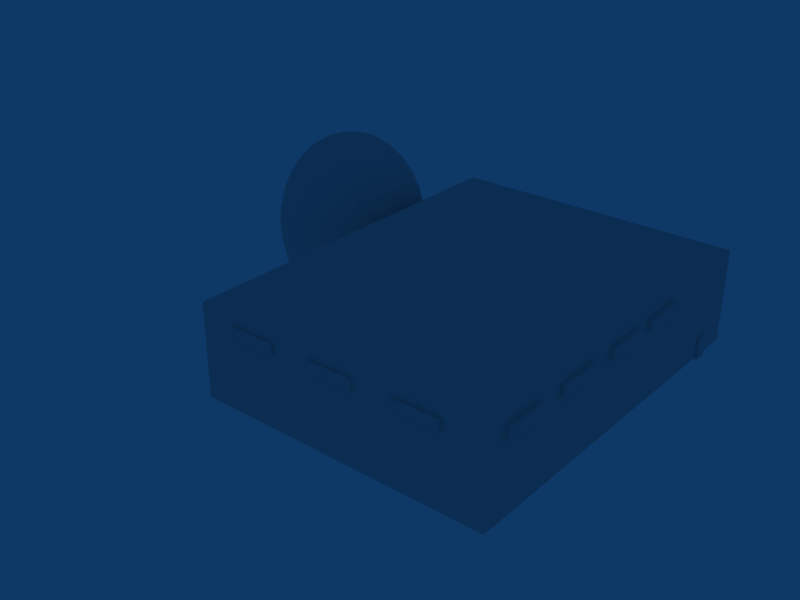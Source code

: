 # Source: cages.blend  (saved by Blender 2.41.0; exported with 4.5.12 LTS)
import bpy
from mathutils import Matrix  # noqa: F401  (used for matrix-valued properties, if any)

bpy.ops.wm.read_factory_settings(use_empty=True)
scene = bpy.context.scene
scene.name = 'Scene'

# ---- collections
col_collection_1 = bpy.data.collections.new('Collection 1'); scene.collection.children.link(col_collection_1)
col_collection_2 = bpy.data.collections.new('Collection 2'); scene.collection.children.link(col_collection_2)
col_collection_3 = bpy.data.collections.new('Collection 3'); scene.collection.children.link(col_collection_3)
col_collection_4 = bpy.data.collections.new('Collection 4'); scene.collection.children.link(col_collection_4)

# ---- world
world_world = bpy.data.worlds.new('World'); scene.world = world_world
world_world.color = (0.05656, 0.2208, 0.4)
world_world.use_sun_shadow = False
world_world.sun_shadow_jitter_overblur = 0.0
world_world.cycles.sampling_method = 'MANUAL'
world_world.cycles.sample_map_resolution = 256

# ---- meshes
me_cube_003 = bpy.data.meshes.new('Cube.003')
me_cube_003.from_pydata([(21.28, 3.8, 46.2), (21.28, -3.8, 46.2), (-21.28, -3.8, 46.2), (-21.28, 3.8, 46.2), (21.28, 3.8, 53.8), (21.28, -3.8, 53.8), (-21.28, -3.8, 53.8), (-21.28, 3.8, 53.8)], [], [(0, 1, 2, 3), (4, 7, 6, 5), (0, 4, 5, 1), (1, 5, 6, 2), (2, 6, 7, 3), (4, 0, 3, 7)])
me_cube_003.use_remesh_preserve_volume = False
me_cube_003.use_remesh_preserve_attributes = False
me_cube_003.use_mirror_vertex_groups = False
me_cube_003.update()
me_cylinder = bpy.data.meshes.new('Cylinder')
me_cylinder.from_pydata([(-1.792, 8.208, 62.68), (0.7243, 4.442, 62.68), (1.608, 7.485e-07, 62.68), (0.7243, -4.442, 62.68), (-1.792, -8.208, 62.68), (-5.558, -10.72, 62.68), (-10.0, -11.61, 62.68), (-14.44, -10.72, 62.68), (-18.21, -8.208, 62.68), (-20.72, -4.442, 62.68), (-21.61, 1.394e-06, 62.68), (-20.72, 4.442, 62.68), (-18.21, 8.208, 62.68), (-14.44, 10.72, 62.68), (-10.0, 11.61, 62.68), (-5.558, 10.72, 62.68), (-1.792, 8.208, -22.68), (0.7243, 4.442, -22.68), (1.608, -1.747e-05, -22.68), (0.7243, -4.442, -22.68), (-1.792, -8.208, -22.68), (-5.558, -10.72, -22.68), (-10.0, -11.61, -22.68), (-14.44, -10.72, -22.68), (-18.21, -8.208, -22.68), (-20.72, -4.442, -22.68), (-21.61, 2.737e-05, -22.68), (-20.72, 4.442, -22.68), (-18.21, 8.208, -22.68), (-14.44, 10.72, -22.68), (-10.0, 11.61, -22.68), (-5.558, 10.72, -22.68), (-10.0, 1.256e-06, 62.68), (-10.0, -2.475e-06, -22.68)], [], [(32, 0, 1), (33, 17, 16), (32, 1, 2), (33, 18, 17), (32, 2, 3), (33, 19, 18), (32, 3, 4), (33, 20, 19), (32, 4, 5), (33, 21, 20), (32, 5, 6), (33, 22, 21), (32, 6, 7), (33, 23, 22), (32, 7, 8), (33, 24, 23), (32, 8, 9), (33, 25, 24), (32, 9, 10), (33, 26, 25), (32, 10, 11), (33, 27, 26), (32, 11, 12), (33, 28, 27), (32, 12, 13), (33, 29, 28), (32, 13, 14), (33, 30, 29), (32, 14, 15), (33, 31, 30), (15, 0, 32), (33, 16, 31), (0, 16, 17, 1), (1, 17, 18, 2), (2, 18, 19, 3), (3, 19, 20, 4), (4, 20, 21, 5), (5, 21, 22, 6), (6, 22, 23, 7), (7, 23, 24, 8), (8, 24, 25, 9), (9, 25, 26, 10), (10, 26, 27, 11), (11, 27, 28, 12), (12, 28, 29, 13), (13, 29, 30, 14), (14, 30, 31, 15), (16, 0, 15, 31)])
me_cylinder.use_remesh_preserve_volume = False
me_cylinder.use_remesh_preserve_attributes = False
me_cylinder.use_mirror_vertex_groups = False
me_cylinder.update()
me_sphere_001 = bpy.data.meshes.new('Sphere.001')
me_sphere_001.from_pydata([(-50.0, -10.0, 75.11), (-50.0, -10.0, -75.11), (-35.63, -7.141, -73.67), (-21.81, -4.393, -69.39), (-9.074, -1.859, -62.45), (2.09, 0.3612, -53.11), (11.25, 2.184, -41.73), (18.06, 3.538, -28.74), (22.25, 4.371, -14.65), (23.67, 4.653, 5.726e-06), (22.25, 4.371, 14.65), (18.06, 3.538, 28.74), (11.25, 2.184, 41.73), (2.09, 0.3612, 53.11), (-9.074, -1.859, 62.45), (-21.81, -4.393, 69.39), (-35.63, -7.141, 73.67), (-36.46, -4.393, 73.67), (-23.44, 0.9994, 69.39), (-11.45, 5.969, 62.45), (-0.9328, 10.32, 53.11), (7.697, 13.9, 41.73), (14.11, 16.55, 28.74), (18.06, 18.19, 14.65), (19.39, 18.74, 5.726e-06), (18.06, 18.19, -14.65), (14.11, 16.55, -28.74), (7.697, 13.9, -41.73), (-0.9328, 10.32, -53.11), (-11.45, 5.969, -62.45), (-23.45, 0.9994, -69.39), (-36.46, -4.393, -73.67), (-37.82, -1.859, -73.67), (-26.1, 5.969, -69.39), (-15.3, 13.18, -62.45), (-5.841, 19.51, -53.11), (1.926, 24.7, -41.73), (7.697, 28.55, -28.74), (11.25, 30.93, -14.65), (12.45, 31.73, 5.726e-06), (11.25, 30.93, 14.65), (7.697, 28.55, 28.74), (1.926, 24.7, 41.73), (-5.841, 19.51, 53.11), (-15.3, 13.18, 62.45), (-26.1, 5.969, 69.39), (-37.82, -1.859, 73.67), (-39.64, 0.3612, 73.67), (-29.68, 10.32, 69.39), (-20.49, 19.51, 62.45), (-12.45, 27.55, 53.11), (-5.841, 34.16, 41.73), (-0.9328, 39.07, 28.74), (2.09, 42.09, 14.65), (3.11, 43.11, 5.726e-06), (2.09, 42.09, -14.65), (-0.9328, 39.07, -28.74), (-5.841, 34.16, -41.73), (-12.45, 27.55, -53.11), (-20.49, 19.51, -62.45), (-29.68, 10.32, -69.39), (-39.64, 0.3612, -73.67), (-41.86, 2.184, -73.67), (-34.03, 13.9, -69.39), (-26.82, 24.7, -62.45), (-20.49, 34.16, -53.11), (-15.3, 41.93, -41.73), (-11.45, 47.7, -28.74), (-9.074, 51.25, -14.65), (-8.272, 52.45, 5.726e-06), (-9.074, 51.25, 14.65), (-11.45, 47.7, 28.74), (-15.3, 41.93, 41.73), (-20.49, 34.16, 53.11), (-26.82, 24.7, 62.45), (-34.03, 13.9, 69.39), (-41.86, 2.184, 73.67), (-44.39, 3.538, 73.67), (-39.0, 16.55, 69.39), (-34.03, 28.55, 62.45), (-29.68, 39.07, 53.11), (-26.1, 47.7, 41.73), (-23.45, 54.11, 28.74), (-21.81, 58.06, 14.65), (-21.26, 59.39, 5.726e-06), (-21.81, 58.06, -14.65), (-23.45, 54.11, -28.74), (-26.1, 47.7, -41.73), (-29.68, 39.07, -53.11), (-34.03, 28.55, -62.45), (-39.0, 16.55, -69.39), (-44.39, 3.538, -73.67), (-47.14, 4.371, -73.67), (-44.39, 18.19, -69.39), (-41.86, 30.93, -62.45), (-39.64, 42.09, -53.11), (-37.82, 51.25, -41.73), (-36.46, 58.06, -28.74), (-35.63, 62.25, -14.65), (-35.35, 63.67, 5.726e-06), (-35.63, 62.25, 14.65), (-36.46, 58.06, 28.74), (-37.82, 51.25, 41.73), (-39.64, 42.09, 53.11), (-41.86, 30.93, 62.45), (-44.39, 18.19, 69.39), (-47.14, 4.371, 73.67), (-50.0, 4.653, 73.67), (-50.0, 18.74, 69.39), (-50.0, 31.73, 62.45), (-50.0, 43.11, 53.11), (-50.0, 52.45, 41.73), (-50.0, 59.39, 28.74), (-50.0, 63.67, 14.65), (-50.0, 65.11, 5.726e-06), (-50.0, 63.67, -14.65), (-50.0, 59.39, -28.74), (-50.0, 52.45, -41.73), (-50.0, 43.11, -53.11), (-50.0, 31.73, -62.45), (-50.0, 18.74, -69.39), (-50.0, 4.653, -73.67), (-52.86, 4.371, -73.67), (-55.61, 18.19, -69.39), (-58.14, 30.93, -62.45), (-60.36, 42.09, -53.11), (-62.18, 51.25, -41.73), (-63.54, 58.06, -28.74), (-64.37, 62.25, -14.65), (-64.65, 63.67, 5.726e-06), (-64.37, 62.25, 14.65), (-63.54, 58.06, 28.74), (-62.18, 51.25, 41.73), (-60.36, 42.09, 53.11), (-58.14, 30.93, 62.45), (-55.61, 18.19, 69.39), (-52.86, 4.371, 73.67), (-55.61, 3.538, 73.67), (-61.0, 16.55, 69.39), (-65.97, 28.55, 62.45), (-70.32, 39.07, 53.11), (-73.9, 47.7, 41.73), (-76.55, 54.11, 28.74), (-78.19, 58.06, 14.65), (-78.74, 59.39, 5.726e-06), (-78.19, 58.06, -14.65), (-76.56, 54.11, -28.74), (-73.9, 47.7, -41.73), (-70.32, 39.07, -53.11), (-65.97, 28.55, -62.45), (-61.0, 16.55, -69.39), (-55.61, 3.538, -73.67), (-58.14, 2.184, -73.67), (-65.97, 13.9, -69.39), (-73.18, 24.7, -62.45), (-79.51, 34.16, -53.11), (-84.7, 41.93, -41.73), (-88.55, 47.7, -28.74), (-90.93, 51.25, -14.65), (-91.73, 52.45, 5.726e-06), (-90.93, 51.25, 14.65), (-88.55, 47.7, 28.74), (-84.7, 41.93, 41.73), (-79.51, 34.16, 53.11), (-73.18, 24.7, 62.45), (-65.97, 13.9, 69.39), (-58.14, 2.184, 73.67), (-60.36, 0.3612, 73.67), (-70.32, 10.32, 69.39), (-79.51, 19.51, 62.45), (-87.55, 27.55, 53.11), (-94.16, 34.16, 41.73), (-99.07, 39.07, 28.74), (-102.1, 42.09, 14.65), (-103.1, 43.11, 5.726e-06), (-102.1, 42.09, -14.65), (-99.07, 39.07, -28.74), (-94.16, 34.16, -41.73), (-87.55, 27.55, -53.11), (-79.51, 19.51, -62.45), (-70.32, 10.32, -69.39), (-60.36, 0.3612, -73.67), (-62.18, -1.859, -73.67), (-73.9, 5.969, -69.39), (-84.7, 13.18, -62.45), (-94.16, 19.51, -53.11), (-101.9, 24.7, -41.73), (-107.7, 28.55, -28.74), (-111.3, 30.93, -14.65), (-112.5, 31.73, 5.726e-06), (-111.3, 30.93, 14.65), (-107.7, 28.55, 28.74), (-101.9, 24.7, 41.73), (-94.16, 19.51, 53.11), (-84.7, 13.18, 62.45), (-73.9, 5.969, 69.39), (-62.18, -1.859, 73.67), (-63.54, -4.393, 73.67), (-76.55, 0.9994, 69.39), (-88.55, 5.969, 62.45), (-99.07, 10.32, 53.11), (-107.7, 13.9, 41.73), (-114.1, 16.55, 28.74), (-118.1, 18.19, 14.65), (-119.4, 18.74, 5.726e-06), (-118.1, 18.19, -14.65), (-114.1, 16.55, -28.74), (-107.7, 13.9, -41.73), (-99.07, 10.32, -53.11), (-88.55, 5.969, -62.45), (-76.55, 0.9994, -69.39), (-63.54, -4.393, -73.67), (-64.37, -7.141, -73.67), (-78.19, -4.393, -69.39), (-90.93, -1.859, -62.45), (-102.1, 0.3612, -53.11), (-111.3, 2.184, -41.73), (-118.1, 3.538, -28.74), (-122.3, 4.371, -14.65), (-123.7, 4.653, 5.726e-06), (-122.3, 4.371, 14.65), (-118.1, 3.538, 28.74), (-111.3, 2.184, 41.73), (-102.1, 0.3612, 53.11), (-90.93, -1.859, 62.45), (-78.19, -4.393, 69.39), (-64.37, -7.141, 73.67), (-64.65, -10.0, 73.67), (-78.74, -10.0, 69.39), (-91.73, -10.0, 62.45), (-103.1, -10.0, 53.11), (-112.5, -10.0, 41.73), (-119.4, -10.0, 28.74), (-123.7, -10.0, 14.65), (-125.1, -10.0, 5.726e-06), (-123.7, -10.0, -14.65), (-119.4, -10.0, -28.74), (-112.5, -10.0, -41.73), (-103.1, -10.0, -53.11), (-91.73, -10.0, -62.45), (-78.74, -10.0, -69.39), (-64.65, -10.0, -73.67), (-64.37, -12.86, -73.67), (-78.19, -15.61, -69.39), (-90.93, -18.14, -62.45), (-102.1, -20.36, -53.11), (-111.3, -22.18, -41.73), (-118.1, -23.54, -28.74), (-122.3, -24.37, -14.65), (-123.7, -24.65, 5.726e-06), (-122.3, -24.37, 14.65), (-118.1, -23.54, 28.74), (-111.3, -22.18, 41.73), (-102.1, -20.36, 53.11), (-90.93, -18.14, 62.45), (-78.19, -15.61, 69.39), (-64.37, -12.86, 73.67), (-63.54, -15.61, 73.67), (-76.55, -21.0, 69.39), (-88.55, -25.97, 62.45), (-99.07, -30.32, 53.11), (-107.7, -33.9, 41.73), (-114.1, -36.56, 28.74), (-118.1, -38.19, 14.65), (-119.4, -38.74, 5.726e-06), (-118.1, -38.19, -14.65), (-114.1, -36.56, -28.74), (-107.7, -33.9, -41.73), (-99.07, -30.32, -53.11), (-88.55, -25.97, -62.45), (-76.55, -21.0, -69.39), (-63.54, -15.61, -73.67), (-62.18, -18.14, -73.67), (-73.9, -25.97, -69.39), (-84.7, -33.18, -62.45), (-94.16, -39.51, -53.11), (-101.9, -44.7, -41.73), (-107.7, -48.55, -28.74), (-111.3, -50.93, -14.65), (-112.5, -51.73, 5.726e-06), (-111.3, -50.93, 14.65), (-107.7, -48.55, 28.74), (-101.9, -44.7, 41.73), (-94.16, -39.51, 53.11), (-84.7, -33.18, 62.45), (-73.9, -25.97, 69.39), (-62.18, -18.14, 73.67), (-60.36, -20.36, 73.67), (-70.32, -30.32, 69.39), (-79.51, -39.51, 62.45), (-87.55, -47.55, 53.11), (-94.16, -54.16, 41.73), (-99.07, -59.07, 28.74), (-102.1, -62.09, 14.65), (-103.1, -63.11, 5.726e-06), (-102.1, -62.09, -14.65), (-99.07, -59.07, -28.74), (-94.16, -54.16, -41.73), (-87.55, -47.55, -53.11), (-79.51, -39.51, -62.45), (-70.32, -30.32, -69.39), (-60.36, -20.36, -73.67), (-58.14, -22.18, -73.67), (-65.97, -33.9, -69.39), (-73.18, -44.7, -62.45), (-79.51, -54.16, -53.11), (-84.7, -61.93, -41.73), (-88.55, -67.7, -28.74), (-90.93, -71.25, -14.65), (-91.73, -72.45, 5.726e-06), (-90.93, -71.25, 14.65), (-88.55, -67.7, 28.74), (-84.7, -61.93, 41.73), (-79.51, -54.16, 53.11), (-73.18, -44.7, 62.45), (-65.97, -33.9, 69.39), (-58.14, -22.18, 73.67), (-55.61, -23.54, 73.67), (-61.0, -36.56, 69.39), (-65.97, -48.55, 62.45), (-70.32, -59.07, 53.11), (-73.9, -67.7, 41.73), (-76.55, -74.11, 28.74), (-78.19, -78.06, 14.65), (-78.74, -79.39, 5.726e-06), (-78.19, -78.06, -14.65), (-76.55, -74.11, -28.74), (-73.9, -67.7, -41.73), (-70.32, -59.07, -53.11), (-65.97, -48.55, -62.45), (-61.0, -36.55, -69.39), (-55.61, -23.54, -73.67), (-52.86, -24.37, -73.67), (-55.61, -38.19, -69.39), (-58.14, -50.93, -62.45), (-60.36, -62.09, -53.11), (-62.18, -71.25, -41.73), (-63.54, -78.06, -28.74), (-64.37, -82.25, -14.65), (-64.65, -83.67, 5.726e-06), (-64.37, -82.25, 14.65), (-63.54, -78.06, 28.74), (-62.18, -71.25, 41.73), (-60.36, -62.09, 53.11), (-58.14, -50.93, 62.45), (-55.61, -38.19, 69.39), (-52.86, -24.37, 73.67), (-50.0, -24.65, 73.67), (-50.0, -38.74, 69.39), (-50.0, -51.73, 62.45), (-50.0, -63.11, 53.11), (-50.0, -72.45, 41.73), (-50.0, -79.39, 28.74), (-50.0, -83.67, 14.65), (-50.0, -85.11, 5.726e-06), (-50.0, -83.67, -14.65), (-50.0, -79.39, -28.74), (-50.0, -72.45, -41.73), (-50.0, -63.11, -53.11), (-50.0, -51.73, -62.45), (-50.0, -38.74, -69.39), (-50.0, -24.65, -73.67), (-47.14, -24.37, -73.67), (-44.39, -38.19, -69.39), (-41.86, -50.93, -62.45), (-39.64, -62.09, -53.11), (-37.82, -71.25, -41.73), (-36.46, -78.06, -28.74), (-35.63, -82.25, -14.65), (-35.35, -83.67, 5.726e-06), (-35.63, -82.25, 14.65), (-36.46, -78.06, 28.74), (-37.82, -71.25, 41.73), (-39.64, -62.09, 53.11), (-41.86, -50.93, 62.45), (-44.39, -38.19, 69.39), (-47.14, -24.37, 73.67), (-44.39, -23.54, 73.67), (-39.0, -36.55, 69.39), (-34.03, -48.55, 62.45), (-29.68, -59.07, 53.11), (-26.1, -67.7, 41.73), (-23.45, -74.11, 28.74), (-21.81, -78.06, 14.65), (-21.26, -79.39, 5.726e-06), (-21.81, -78.06, -14.65), (-23.44, -74.11, -28.74), (-26.1, -67.7, -41.73), (-29.68, -59.07, -53.11), (-34.03, -48.55, -62.45), (-39.0, -36.55, -69.39), (-44.39, -23.54, -73.67), (-41.86, -22.18, -73.67), (-34.03, -33.9, -69.39), (-26.82, -44.7, -62.45), (-20.49, -54.16, -53.11), (-15.3, -61.93, -41.73), (-11.45, -67.7, -28.74), (-9.074, -71.25, -14.65), (-8.272, -72.45, 5.726e-06), (-9.074, -71.25, 14.65), (-11.45, -67.7, 28.74), (-15.3, -61.93, 41.73), (-20.49, -54.16, 53.11), (-26.82, -44.7, 62.45), (-34.03, -33.9, 69.39), (-41.86, -22.18, 73.67), (-39.64, -20.36, 73.67), (-29.68, -30.32, 69.39), (-20.49, -39.51, 62.45), (-12.45, -47.55, 53.11), (-5.841, -54.16, 41.73), (-0.9328, -59.07, 28.74), (2.089, -62.09, 14.65), (3.11, -63.11, 5.726e-06), (2.089, -62.09, -14.65), (-0.9328, -59.07, -28.74), (-5.841, -54.16, -41.73), (-12.45, -47.55, -53.11), (-20.49, -39.51, -62.45), (-29.68, -30.32, -69.39), (-39.64, -20.36, -73.67), (-37.82, -18.14, -73.67), (-26.1, -25.97, -69.39), (-15.3, -33.18, -62.45), (-5.841, -39.51, -53.11), (1.926, -44.7, -41.73), (7.697, -48.55, -28.74), (11.25, -50.93, -14.65), (12.45, -51.73, 5.726e-06), (11.25, -50.93, 14.65), (7.697, -48.55, 28.74), (1.926, -44.7, 41.73), (-5.841, -39.51, 53.11), (-15.3, -33.18, 62.45), (-26.1, -25.97, 69.39), (-37.82, -18.14, 73.67), (-36.46, -15.61, 73.67), (-23.45, -21.0, 69.39), (-11.45, -25.97, 62.45), (-0.9328, -30.32, 53.11), (7.697, -33.9, 41.73), (14.11, -36.55, 28.74), (18.06, -38.19, 14.65), (19.39, -38.74, 5.726e-06), (18.06, -38.19, -14.65), (14.11, -36.55, -28.74), (7.697, -33.9, -41.73), (-0.9328, -30.32, -53.11), (-11.45, -25.97, -62.45), (-23.45, -21.0, -69.39), (-36.46, -15.61, -73.67), (-35.63, -12.86, -73.67), (-21.81, -15.61, -69.39), (-9.074, -18.14, -62.45), (2.089, -20.36, -53.11), (11.25, -22.18, -41.73), (18.06, -23.54, -28.74), (22.25, -24.37, -14.65), (23.67, -24.65, 5.726e-06), (22.25, -24.37, 14.65), (18.06, -23.54, 28.74), (11.25, -22.18, 41.73), (2.089, -20.36, 53.11), (-9.074, -18.14, 62.45), (-21.81, -15.61, 69.39), (-35.63, -12.86, 73.67), (-35.35, -10.0, 73.67), (-21.26, -10.0, 69.39), (-8.272, -10.0, 62.45), (3.11, -10.0, 53.11), (12.45, -10.0, 41.73), (19.39, -10.0, 28.74), (23.67, -10.0, 14.65), (25.11, -10.0, 5.726e-06), (23.67, -10.0, -14.65), (19.39, -10.0, -28.74), (12.45, -10.0, -41.73), (3.11, -10.0, -53.11), (-8.272, -10.0, -62.45), (-21.26, -10.0, -69.39), (-35.35, -10.0, -73.67)], [], [(1, 2, 481), (481, 2, 3, 480), (480, 3, 4, 479), (479, 4, 5, 478), (478, 5, 6, 477), (477, 6, 7, 476), (476, 7, 8, 475), (475, 8, 9, 474), (474, 9, 10, 473), (473, 10, 11, 472), (472, 11, 12, 471), (471, 12, 13, 470), (470, 13, 14, 469), (469, 14, 15, 468), (468, 15, 16, 467), (16, 0, 467), (17, 0, 16), (15, 18, 17, 16), (14, 19, 18, 15), (13, 20, 19, 14), (12, 21, 20, 13), (11, 22, 21, 12), (10, 23, 22, 11), (9, 24, 23, 10), (8, 25, 24, 9), (7, 26, 25, 8), (6, 27, 26, 7), (5, 28, 27, 6), (4, 29, 28, 5), (3, 30, 29, 4), (2, 31, 30, 3), (1, 31, 2), (1, 32, 31), (31, 32, 33, 30), (30, 33, 34, 29), (29, 34, 35, 28), (28, 35, 36, 27), (27, 36, 37, 26), (26, 37, 38, 25), (25, 38, 39, 24), (24, 39, 40, 23), (23, 40, 41, 22), (22, 41, 42, 21), (21, 42, 43, 20), (20, 43, 44, 19), (19, 44, 45, 18), (18, 45, 46, 17), (46, 0, 17), (47, 0, 46), (45, 48, 47, 46), (44, 49, 48, 45), (43, 50, 49, 44), (42, 51, 50, 43), (41, 52, 51, 42), (40, 53, 52, 41), (39, 54, 53, 40), (38, 55, 54, 39), (37, 56, 55, 38), (36, 57, 56, 37), (35, 58, 57, 36), (34, 59, 58, 35), (33, 60, 59, 34), (32, 61, 60, 33), (1, 61, 32), (1, 62, 61), (61, 62, 63, 60), (60, 63, 64, 59), (59, 64, 65, 58), (58, 65, 66, 57), (57, 66, 67, 56), (56, 67, 68, 55), (55, 68, 69, 54), (54, 69, 70, 53), (53, 70, 71, 52), (52, 71, 72, 51), (51, 72, 73, 50), (50, 73, 74, 49), (49, 74, 75, 48), (48, 75, 76, 47), (76, 0, 47), (77, 0, 76), (75, 78, 77, 76), (74, 79, 78, 75), (73, 80, 79, 74), (72, 81, 80, 73), (71, 82, 81, 72), (70, 83, 82, 71), (69, 84, 83, 70), (68, 85, 84, 69), (67, 86, 85, 68), (66, 87, 86, 67), (65, 88, 87, 66), (64, 89, 88, 65), (63, 90, 89, 64), (62, 91, 90, 63), (1, 91, 62), (1, 92, 91), (91, 92, 93, 90), (90, 93, 94, 89), (89, 94, 95, 88), (88, 95, 96, 87), (87, 96, 97, 86), (86, 97, 98, 85), (85, 98, 99, 84), (84, 99, 100, 83), (83, 100, 101, 82), (82, 101, 102, 81), (81, 102, 103, 80), (80, 103, 104, 79), (79, 104, 105, 78), (78, 105, 106, 77), (106, 0, 77), (107, 0, 106), (105, 108, 107, 106), (104, 109, 108, 105), (103, 110, 109, 104), (102, 111, 110, 103), (101, 112, 111, 102), (100, 113, 112, 101), (99, 114, 113, 100), (98, 115, 114, 99), (97, 116, 115, 98), (96, 117, 116, 97), (95, 118, 117, 96), (94, 119, 118, 95), (93, 120, 119, 94), (92, 121, 120, 93), (1, 121, 92), (1, 122, 121), (121, 122, 123, 120), (120, 123, 124, 119), (119, 124, 125, 118), (118, 125, 126, 117), (117, 126, 127, 116), (116, 127, 128, 115), (115, 128, 129, 114), (114, 129, 130, 113), (113, 130, 131, 112), (112, 131, 132, 111), (111, 132, 133, 110), (110, 133, 134, 109), (109, 134, 135, 108), (108, 135, 136, 107), (136, 0, 107), (137, 0, 136), (135, 138, 137, 136), (134, 139, 138, 135), (133, 140, 139, 134), (132, 141, 140, 133), (131, 142, 141, 132), (130, 143, 142, 131), (129, 144, 143, 130), (128, 145, 144, 129), (127, 146, 145, 128), (126, 147, 146, 127), (125, 148, 147, 126), (124, 149, 148, 125), (123, 150, 149, 124), (122, 151, 150, 123), (1, 151, 122), (1, 152, 151), (151, 152, 153, 150), (150, 153, 154, 149), (149, 154, 155, 148), (148, 155, 156, 147), (147, 156, 157, 146), (146, 157, 158, 145), (145, 158, 159, 144), (144, 159, 160, 143), (143, 160, 161, 142), (142, 161, 162, 141), (141, 162, 163, 140), (140, 163, 164, 139), (139, 164, 165, 138), (138, 165, 166, 137), (166, 0, 137), (167, 0, 166), (165, 168, 167, 166), (164, 169, 168, 165), (163, 170, 169, 164), (162, 171, 170, 163), (161, 172, 171, 162), (160, 173, 172, 161), (159, 174, 173, 160), (158, 175, 174, 159), (157, 176, 175, 158), (156, 177, 176, 157), (155, 178, 177, 156), (154, 179, 178, 155), (153, 180, 179, 154), (152, 181, 180, 153), (1, 181, 152), (1, 182, 181), (181, 182, 183, 180), (180, 183, 184, 179), (179, 184, 185, 178), (178, 185, 186, 177), (177, 186, 187, 176), (176, 187, 188, 175), (175, 188, 189, 174), (174, 189, 190, 173), (173, 190, 191, 172), (172, 191, 192, 171), (171, 192, 193, 170), (170, 193, 194, 169), (169, 194, 195, 168), (168, 195, 196, 167), (196, 0, 167), (197, 0, 196), (195, 198, 197, 196), (194, 199, 198, 195), (193, 200, 199, 194), (192, 201, 200, 193), (191, 202, 201, 192), (190, 203, 202, 191), (189, 204, 203, 190), (188, 205, 204, 189), (187, 206, 205, 188), (186, 207, 206, 187), (185, 208, 207, 186), (184, 209, 208, 185), (183, 210, 209, 184), (182, 211, 210, 183), (1, 211, 182), (1, 212, 211), (211, 212, 213, 210), (210, 213, 214, 209), (209, 214, 215, 208), (208, 215, 216, 207), (207, 216, 217, 206), (206, 217, 218, 205), (205, 218, 219, 204), (204, 219, 220, 203), (203, 220, 221, 202), (202, 221, 222, 201), (201, 222, 223, 200), (200, 223, 224, 199), (199, 224, 225, 198), (198, 225, 226, 197), (226, 0, 197), (227, 0, 226), (225, 228, 227, 226), (224, 229, 228, 225), (223, 230, 229, 224), (222, 231, 230, 223), (221, 232, 231, 222), (220, 233, 232, 221), (219, 234, 233, 220), (218, 235, 234, 219), (217, 236, 235, 218), (216, 237, 236, 217), (215, 238, 237, 216), (214, 239, 238, 215), (213, 240, 239, 214), (212, 241, 240, 213), (1, 241, 212), (1, 242, 241), (241, 242, 243, 240), (240, 243, 244, 239), (239, 244, 245, 238), (238, 245, 246, 237), (237, 246, 247, 236), (236, 247, 248, 235), (235, 248, 249, 234), (234, 249, 250, 233), (233, 250, 251, 232), (232, 251, 252, 231), (231, 252, 253, 230), (230, 253, 254, 229), (229, 254, 255, 228), (228, 255, 256, 227), (256, 0, 227), (257, 0, 256), (255, 258, 257, 256), (254, 259, 258, 255), (253, 260, 259, 254), (252, 261, 260, 253), (251, 262, 261, 252), (250, 263, 262, 251), (249, 264, 263, 250), (248, 265, 264, 249), (247, 266, 265, 248), (246, 267, 266, 247), (245, 268, 267, 246), (244, 269, 268, 245), (243, 270, 269, 244), (242, 271, 270, 243), (1, 271, 242), (1, 272, 271), (271, 272, 273, 270), (270, 273, 274, 269), (269, 274, 275, 268), (268, 275, 276, 267), (267, 276, 277, 266), (266, 277, 278, 265), (265, 278, 279, 264), (264, 279, 280, 263), (263, 280, 281, 262), (262, 281, 282, 261), (261, 282, 283, 260), (260, 283, 284, 259), (259, 284, 285, 258), (258, 285, 286, 257), (286, 0, 257), (287, 0, 286), (285, 288, 287, 286), (284, 289, 288, 285), (283, 290, 289, 284), (282, 291, 290, 283), (281, 292, 291, 282), (280, 293, 292, 281), (279, 294, 293, 280), (278, 295, 294, 279), (277, 296, 295, 278), (276, 297, 296, 277), (275, 298, 297, 276), (274, 299, 298, 275), (273, 300, 299, 274), (272, 301, 300, 273), (1, 301, 272), (1, 302, 301), (301, 302, 303, 300), (300, 303, 304, 299), (299, 304, 305, 298), (298, 305, 306, 297), (297, 306, 307, 296), (296, 307, 308, 295), (295, 308, 309, 294), (294, 309, 310, 293), (293, 310, 311, 292), (292, 311, 312, 291), (291, 312, 313, 290), (290, 313, 314, 289), (289, 314, 315, 288), (288, 315, 316, 287), (316, 0, 287), (317, 0, 316), (315, 318, 317, 316), (314, 319, 318, 315), (313, 320, 319, 314), (312, 321, 320, 313), (311, 322, 321, 312), (310, 323, 322, 311), (309, 324, 323, 310), (308, 325, 324, 309), (307, 326, 325, 308), (306, 327, 326, 307), (305, 328, 327, 306), (304, 329, 328, 305), (303, 330, 329, 304), (302, 331, 330, 303), (1, 331, 302), (1, 332, 331), (331, 332, 333, 330), (330, 333, 334, 329), (329, 334, 335, 328), (328, 335, 336, 327), (327, 336, 337, 326), (326, 337, 338, 325), (325, 338, 339, 324), (324, 339, 340, 323), (323, 340, 341, 322), (322, 341, 342, 321), (321, 342, 343, 320), (320, 343, 344, 319), (319, 344, 345, 318), (318, 345, 346, 317), (346, 0, 317), (347, 0, 346), (345, 348, 347, 346), (344, 349, 348, 345), (343, 350, 349, 344), (342, 351, 350, 343), (341, 352, 351, 342), (340, 353, 352, 341), (339, 354, 353, 340), (338, 355, 354, 339), (337, 356, 355, 338), (336, 357, 356, 337), (335, 358, 357, 336), (334, 359, 358, 335), (333, 360, 359, 334), (332, 361, 360, 333), (1, 361, 332), (1, 362, 361), (361, 362, 363, 360), (360, 363, 364, 359), (359, 364, 365, 358), (358, 365, 366, 357), (357, 366, 367, 356), (356, 367, 368, 355), (355, 368, 369, 354), (354, 369, 370, 353), (353, 370, 371, 352), (352, 371, 372, 351), (351, 372, 373, 350), (350, 373, 374, 349), (349, 374, 375, 348), (348, 375, 376, 347), (376, 0, 347), (377, 0, 376), (375, 378, 377, 376), (374, 379, 378, 375), (373, 380, 379, 374), (372, 381, 380, 373), (371, 382, 381, 372), (370, 383, 382, 371), (369, 384, 383, 370), (368, 385, 384, 369), (367, 386, 385, 368), (366, 387, 386, 367), (365, 388, 387, 366), (364, 389, 388, 365), (363, 390, 389, 364), (362, 391, 390, 363), (1, 391, 362), (1, 392, 391), (391, 392, 393, 390), (390, 393, 394, 389), (389, 394, 395, 388), (388, 395, 396, 387), (387, 396, 397, 386), (386, 397, 398, 385), (385, 398, 399, 384), (384, 399, 400, 383), (383, 400, 401, 382), (382, 401, 402, 381), (381, 402, 403, 380), (380, 403, 404, 379), (379, 404, 405, 378), (378, 405, 406, 377), (406, 0, 377), (407, 0, 406), (405, 408, 407, 406), (404, 409, 408, 405), (403, 410, 409, 404), (402, 411, 410, 403), (401, 412, 411, 402), (400, 413, 412, 401), (399, 414, 413, 400), (398, 415, 414, 399), (397, 416, 415, 398), (396, 417, 416, 397), (395, 418, 417, 396), (394, 419, 418, 395), (393, 420, 419, 394), (392, 421, 420, 393), (1, 421, 392), (1, 422, 421), (421, 422, 423, 420), (420, 423, 424, 419), (419, 424, 425, 418), (418, 425, 426, 417), (417, 426, 427, 416), (416, 427, 428, 415), (415, 428, 429, 414), (414, 429, 430, 413), (413, 430, 431, 412), (412, 431, 432, 411), (411, 432, 433, 410), (410, 433, 434, 409), (409, 434, 435, 408), (408, 435, 436, 407), (436, 0, 407), (437, 0, 436), (435, 438, 437, 436), (434, 439, 438, 435), (433, 440, 439, 434), (432, 441, 440, 433), (431, 442, 441, 432), (430, 443, 442, 431), (429, 444, 443, 430), (428, 445, 444, 429), (427, 446, 445, 428), (426, 447, 446, 427), (425, 448, 447, 426), (424, 449, 448, 425), (423, 450, 449, 424), (422, 451, 450, 423), (1, 451, 422), (1, 452, 451), (451, 452, 453, 450), (450, 453, 454, 449), (449, 454, 455, 448), (448, 455, 456, 447), (447, 456, 457, 446), (446, 457, 458, 445), (445, 458, 459, 444), (444, 459, 460, 443), (443, 460, 461, 442), (442, 461, 462, 441), (441, 462, 463, 440), (440, 463, 464, 439), (439, 464, 465, 438), (438, 465, 466, 437), (466, 0, 437), (467, 0, 466), (465, 468, 467, 466), (464, 469, 468, 465), (463, 470, 469, 464), (462, 471, 470, 463), (461, 472, 471, 462), (460, 473, 472, 461), (459, 474, 473, 460), (458, 475, 474, 459), (457, 476, 475, 458), (456, 477, 476, 457), (455, 478, 477, 456), (454, 479, 478, 455), (453, 480, 479, 454), (452, 481, 480, 453), (1, 481, 452)])
me_sphere_001.use_remesh_preserve_volume = False
me_sphere_001.use_remesh_preserve_attributes = False
me_sphere_001.use_mirror_vertex_groups = False
me_sphere_001.update()
me_cube_002 = bpy.data.meshes.new('Cube.002')
me_cube_002.from_pydata([(4.3, 9.89, -31.15), (4.3, -9.89, -31.15), (-4.3, -9.89, -31.15), (-4.3, 9.89, -31.15), (4.3, 9.89, -3.627), (4.3, -9.89, -3.627), (-4.3, -9.89, -3.627), (-4.3, 9.89, -3.627)], [], [(0, 1, 2, 3), (4, 7, 6, 5), (0, 4, 5, 1), (1, 5, 6, 2), (2, 6, 7, 3), (4, 0, 3, 7)])
me_cube_002.use_remesh_preserve_volume = False
me_cube_002.use_remesh_preserve_attributes = False
me_cube_002.use_mirror_vertex_groups = False
me_cube_002.update()
me_sphere = bpy.data.meshes.new('Sphere')
me_sphere.from_pydata([(5.662e-07, -6.795e-07, 4.101), (-7.444e-07, -9.402e-07, -4.101), (0.7847, 0.1561, -4.022), (1.539, 0.3062, -3.789), (2.235, 0.4445, -3.41), (2.844, 0.5658, -2.9), (3.345, 0.6653, -2.279), (3.716, 0.7392, -1.569), (3.945, 0.7847, -0.8001), (4.022, 0.8001, 3.457e-07), (3.945, 0.7847, 0.8001), (3.716, 0.7392, 1.569), (3.345, 0.6653, 2.279), (2.844, 0.5658, 2.9), (2.235, 0.4445, 3.41), (1.539, 0.3062, 3.789), (0.7847, 0.1561, 4.022), (0.7392, 0.3062, 4.022), (1.45, 0.6006, 3.789), (2.105, 0.8719, 3.41), (2.679, 1.11, 2.9), (3.15, 1.305, 2.279), (3.501, 1.45, 1.569), (3.716, 1.539, 0.8001), (3.789, 1.569, 3.457e-07), (3.716, 1.539, -0.8001), (3.501, 1.45, -1.569), (3.15, 1.305, -2.279), (2.679, 1.11, -2.9), (2.105, 0.8719, -3.41), (1.45, 0.6006, -3.789), (0.7392, 0.3062, -4.022), (0.6653, 0.4445, -4.022), (1.305, 0.8719, -3.789), (1.895, 1.266, -3.41), (2.411, 1.611, -2.9), (2.835, 1.895, -2.279), (3.15, 2.105, -1.569), (3.345, 2.235, -0.8001), (3.41, 2.279, 3.457e-07), (3.345, 2.235, 0.8001), (3.15, 2.105, 1.569), (2.835, 1.895, 2.279), (2.411, 1.611, 2.9), (1.895, 1.266, 3.41), (1.305, 0.8719, 3.789), (0.6653, 0.4445, 4.022), (0.5658, 0.5658, 4.022), (1.11, 1.11, 3.789), (1.611, 1.611, 3.41), (2.051, 2.051, 2.9), (2.411, 2.411, 2.279), (2.679, 2.679, 1.569), (2.844, 2.844, 0.8001), (2.9, 2.9, 3.457e-07), (2.844, 2.844, -0.8001), (2.679, 2.679, -1.569), (2.411, 2.411, -2.279), (2.051, 2.051, -2.9), (1.611, 1.611, -3.41), (1.11, 1.11, -3.789), (0.5658, 0.5658, -4.022), (0.4445, 0.6653, -4.022), (0.872, 1.305, -3.789), (1.266, 1.895, -3.41), (1.611, 2.411, -2.9), (1.895, 2.835, -2.279), (2.105, 3.15, -1.569), (2.235, 3.345, -0.8001), (2.279, 3.41, 3.457e-07), (2.235, 3.345, 0.8001), (2.105, 3.15, 1.569), (1.895, 2.835, 2.279), (1.611, 2.411, 2.9), (1.266, 1.895, 3.41), (0.872, 1.305, 3.789), (0.4445, 0.6653, 4.022), (0.3062, 0.7392, 4.022), (0.6006, 1.45, 3.789), (0.872, 2.105, 3.41), (1.11, 2.679, 2.9), (1.305, 3.15, 2.279), (1.45, 3.501, 1.569), (1.539, 3.716, 0.8001), (1.569, 3.789, 3.457e-07), (1.539, 3.716, -0.8001), (1.45, 3.501, -1.569), (1.305, 3.15, -2.279), (1.11, 2.679, -2.9), (0.872, 2.105, -3.41), (0.6006, 1.45, -3.789), (0.3062, 0.7392, -4.022), (0.1561, 0.7847, -4.022), (0.3062, 1.539, -3.789), (0.4445, 2.235, -3.41), (0.5658, 2.844, -2.9), (0.6653, 3.345, -2.279), (0.7392, 3.716, -1.569), (0.7847, 3.945, -0.8001), (0.8001, 4.022, 3.457e-07), (0.7847, 3.945, 0.8001), (0.7392, 3.716, 1.569), (0.6653, 3.345, 2.279), (0.5658, 2.844, 2.9), (0.4445, 2.235, 3.41), (0.3062, 1.539, 3.789), (0.1561, 0.7847, 4.022), (5.112e-07, 0.8001, 4.022), (4.643e-07, 1.569, 3.789), (5.992e-07, 2.279, 3.41), (4.892e-07, 2.9, 2.9), (4.46e-07, 3.41, 2.279), (4.07e-07, 3.789, 1.569), (2.497e-07, 4.022, 0.8001), (2.366e-07, 4.101, 3.457e-07), (8.014e-08, 4.022, -0.8001), (2.548e-07, 3.789, -1.569), (4.46e-07, 3.41, -2.279), (4.892e-07, 2.9, -2.9), (3.362e-07, 2.279, -3.41), (4.297e-07, 1.569, -3.789), (5.228e-07, 0.8001, -4.022), (-0.1561, 0.7847, -4.022), (-0.3062, 1.539, -3.789), (-0.4445, 2.235, -3.41), (-0.5658, 2.844, -2.9), (-0.6653, 3.345, -2.279), (-0.7392, 3.716, -1.569), (-0.7847, 3.945, -0.8001), (-0.8001, 4.022, 3.457e-07), (-0.7847, 3.945, 0.8001), (-0.7392, 3.716, 1.569), (-0.6653, 3.345, 2.279), (-0.5658, 2.844, 2.9), (-0.4445, 2.235, 3.41), (-0.3062, 1.539, 3.789), (-0.1561, 0.7847, 4.022), (-0.3062, 0.7392, 4.022), (-0.6006, 1.45, 3.789), (-0.8719, 2.105, 3.41), (-1.11, 2.679, 2.9), (-1.305, 3.15, 2.279), (-1.45, 3.501, 1.569), (-1.539, 3.716, 0.8001), (-1.569, 3.789, 3.457e-07), (-1.539, 3.716, -0.8001), (-1.45, 3.501, -1.569), (-1.305, 3.15, -2.279), (-1.11, 2.679, -2.9), (-0.8719, 2.105, -3.41), (-0.6006, 1.45, -3.789), (-0.3062, 0.7392, -4.022), (-0.4445, 0.6653, -4.022), (-0.8719, 1.305, -3.789), (-1.266, 1.895, -3.41), (-1.611, 2.411, -2.9), (-1.895, 2.835, -2.279), (-2.105, 3.15, -1.569), (-2.235, 3.345, -0.8001), (-2.279, 3.41, 3.457e-07), (-2.235, 3.345, 0.8001), (-2.105, 3.15, 1.569), (-1.895, 2.835, 2.279), (-1.611, 2.411, 2.9), (-1.266, 1.895, 3.41), (-0.8719, 1.305, 3.789), (-0.4445, 0.6653, 4.022), (-0.5658, 0.5658, 4.022), (-1.11, 1.11, 3.789), (-1.611, 1.611, 3.41), (-2.051, 2.051, 2.9), (-2.411, 2.411, 2.279), (-2.679, 2.679, 1.569), (-2.844, 2.844, 0.8001), (-2.9, 2.9, 3.457e-07), (-2.844, 2.844, -0.8001), (-2.679, 2.679, -1.569), (-2.411, 2.411, -2.279), (-2.051, 2.051, -2.9), (-1.611, 1.611, -3.41), (-1.11, 1.11, -3.789), (-0.5658, 0.5658, -4.022), (-0.6653, 0.4445, -4.022), (-1.305, 0.8719, -3.789), (-1.895, 1.266, -3.41), (-2.411, 1.611, -2.9), (-2.835, 1.895, -2.279), (-3.15, 2.105, -1.569), (-3.345, 2.235, -0.8001), (-3.41, 2.279, 3.457e-07), (-3.345, 2.235, 0.8001), (-3.15, 2.105, 1.569), (-2.835, 1.895, 2.279), (-2.411, 1.611, 2.9), (-1.895, 1.266, 3.41), (-1.305, 0.8719, 3.789), (-0.6653, 0.4445, 4.022), (-0.7392, 0.3062, 4.022), (-1.45, 0.6006, 3.789), (-2.105, 0.8719, 3.41), (-2.679, 1.11, 2.9), (-3.15, 1.305, 2.279), (-3.501, 1.45, 1.569), (-3.716, 1.539, 0.8001), (-3.789, 1.569, 3.457e-07), (-3.716, 1.539, -0.8001), (-3.501, 1.45, -1.569), (-3.15, 1.305, -2.279), (-2.679, 1.11, -2.9), (-2.105, 0.8719, -3.41), (-1.45, 0.6006, -3.789), (-0.7392, 0.3062, -4.022), (-0.7847, 0.1561, -4.022), (-1.539, 0.3062, -3.789), (-2.235, 0.4445, -3.41), (-2.844, 0.5658, -2.9), (-3.345, 0.6653, -2.279), (-3.716, 0.7392, -1.569), (-3.945, 0.7847, -0.8001), (-4.022, 0.8001, 3.457e-07), (-3.945, 0.7847, 0.8001), (-3.716, 0.7392, 1.569), (-3.345, 0.6653, 2.279), (-2.844, 0.5658, 2.9), (-2.235, 0.4445, 3.41), (-1.539, 0.3062, 3.789), (-0.7847, 0.1561, 4.022), (-0.8001, -8.025e-07, 4.022), (-1.569, -8.537e-07, 3.789), (-2.279, -8.334e-07, 3.41), (-2.9, -9.52e-07, 2.9), (-3.41, -8.517e-07, 2.279), (-3.789, -9.408e-07, 1.569), (-4.022, -1.472e-06, 0.8001), (-4.101, -9.764e-07, 3.457e-07), (-4.022, -1.472e-06, -0.8001), (-3.789, -1.347e-06, -1.569), (-3.41, -8.517e-07, -2.279), (-2.9, -9.52e-07, -2.9), (-2.279, -1.156e-06, -3.41), (-1.569, -8.883e-07, -3.789), (-0.8001, -7.74e-07, -4.022), (-0.7847, -0.1561, -4.022), (-1.539, -0.3062, -3.789), (-2.235, -0.4445, -3.41), (-2.844, -0.5658, -2.9), (-3.345, -0.6653, -2.279), (-3.716, -0.7392, -1.569), (-3.945, -0.7847, -0.8001), (-4.022, -0.8001, 3.457e-07), (-3.945, -0.7847, 0.8001), (-3.716, -0.7392, 1.569), (-3.345, -0.6653, 2.279), (-2.844, -0.5658, 2.9), (-2.235, -0.4445, 3.41), (-1.539, -0.3062, 3.789), (-0.7847, -0.1561, 4.022), (-0.7392, -0.3062, 4.022), (-1.45, -0.6006, 3.789), (-2.105, -0.872, 3.41), (-2.679, -1.11, 2.9), (-3.15, -1.305, 2.279), (-3.501, -1.45, 1.569), (-3.716, -1.539, 0.8001), (-3.789, -1.569, 3.457e-07), (-3.716, -1.539, -0.8001), (-3.501, -1.45, -1.569), (-3.15, -1.305, -2.279), (-2.679, -1.11, -2.9), (-2.105, -0.872, -3.41), (-1.45, -0.6006, -3.789), (-0.7392, -0.3062, -4.022), (-0.6653, -0.4445, -4.022), (-1.305, -0.872, -3.789), (-1.895, -1.266, -3.41), (-2.411, -1.611, -2.9), (-2.835, -1.895, -2.279), (-3.15, -2.105, -1.569), (-3.345, -2.235, -0.8001), (-3.41, -2.279, 3.457e-07), (-3.345, -2.235, 0.8001), (-3.15, -2.105, 1.569), (-2.835, -1.895, 2.279), (-2.411, -1.611, 2.9), (-1.895, -1.266, 3.41), (-1.305, -0.872, 3.789), (-0.6653, -0.4445, 4.022), (-0.5658, -0.5658, 4.022), (-1.11, -1.11, 3.789), (-1.611, -1.611, 3.41), (-2.051, -2.051, 2.9), (-2.411, -2.411, 2.279), (-2.679, -2.679, 1.569), (-2.844, -2.844, 0.8001), (-2.9, -2.9, 3.457e-07), (-2.844, -2.844, -0.8001), (-2.679, -2.679, -1.569), (-2.411, -2.411, -2.279), (-2.051, -2.051, -2.9), (-1.611, -1.611, -3.41), (-1.11, -1.11, -3.789), (-0.5658, -0.5658, -4.022), (-0.4445, -0.6653, -4.022), (-0.8719, -1.305, -3.789), (-1.266, -1.895, -3.41), (-1.611, -2.411, -2.9), (-1.895, -2.835, -2.279), (-2.105, -3.15, -1.569), (-2.235, -3.345, -0.8001), (-2.279, -3.41, 3.457e-07), (-2.235, -3.345, 0.8001), (-2.105, -3.15, 1.569), (-1.895, -2.835, 2.279), (-1.611, -2.411, 2.9), (-1.266, -1.895, 3.41), (-0.8719, -1.305, 3.789), (-0.4445, -0.6653, 4.022), (-0.3062, -0.7392, 4.022), (-0.6006, -1.45, 3.789), (-0.8719, -2.105, 3.41), (-1.11, -2.679, 2.9), (-1.305, -3.15, 2.279), (-1.45, -3.501, 1.569), (-1.539, -3.716, 0.8001), (-1.569, -3.789, 3.457e-07), (-1.539, -3.716, -0.8001), (-1.45, -3.501, -1.569), (-1.305, -3.15, -2.279), (-1.11, -2.679, -2.9), (-0.8719, -2.105, -3.41), (-0.6006, -1.45, -3.789), (-0.3062, -0.7392, -4.022), (-0.1561, -0.7847, -4.022), (-0.3062, -1.539, -3.789), (-0.4445, -2.235, -3.41), (-0.5658, -2.844, -2.9), (-0.6653, -3.345, -2.279), (-0.7392, -3.716, -1.569), (-0.7847, -3.945, -0.8001), (-0.8001, -4.022, 3.457e-07), (-0.7847, -3.945, 0.8001), (-0.7392, -3.716, 1.569), (-0.6653, -3.345, 2.279), (-0.5658, -2.844, 2.9), (-0.4445, -2.235, 3.41), (-0.3062, -1.539, 3.789), (-0.1561, -0.7847, 4.022), (7.383e-07, -0.8001, 4.022), (8.762e-07, -1.569, 3.789), (8.82e-07, -2.279, 3.41), (1.001e-06, -2.9, 2.9), (1.07e-06, -3.41, 2.279), (1.014e-06, -3.789, 1.569), (1.648e-06, -4.022, 0.8001), (9.998e-07, -4.101, 3.457e-07), (1.648e-06, -4.022, -0.8001), (1.456e-06, -3.789, -1.569), (1.07e-06, -3.41, -2.279), (1.001e-06, -2.9, -2.9), (1.196e-06, -2.279, -3.41), (9.407e-07, -1.569, -3.789), (7.436e-07, -0.8001, -4.022), (0.1561, -0.7847, -4.022), (0.3062, -1.539, -3.789), (0.4445, -2.235, -3.41), (0.5658, -2.844, -2.9), (0.6653, -3.345, -2.279), (0.7392, -3.716, -1.569), (0.7847, -3.945, -0.8001), (0.8001, -4.022, 3.457e-07), (0.7847, -3.945, 0.8001), (0.7392, -3.716, 1.569), (0.6653, -3.345, 2.279), (0.5658, -2.844, 2.9), (0.4445, -2.235, 3.41), (0.3062, -1.539, 3.789), (0.1561, -0.7847, 4.022), (0.3062, -0.7392, 4.022), (0.6006, -1.45, 3.789), (0.872, -2.105, 3.41), (1.11, -2.679, 2.9), (1.305, -3.15, 2.279), (1.45, -3.501, 1.569), (1.539, -3.716, 0.8001), (1.569, -3.789, 3.457e-07), (1.539, -3.716, -0.8001), (1.45, -3.501, -1.569), (1.305, -3.15, -2.279), (1.11, -2.679, -2.9), (0.872, -2.105, -3.41), (0.6006, -1.45, -3.789), (0.3062, -0.7392, -4.022), (0.4445, -0.6653, -4.022), (0.872, -1.305, -3.789), (1.266, -1.895, -3.41), (1.611, -2.411, -2.9), (1.895, -2.835, -2.279), (2.105, -3.15, -1.569), (2.235, -3.345, -0.8001), (2.279, -3.41, 3.457e-07), (2.235, -3.345, 0.8001), (2.105, -3.15, 1.569), (1.895, -2.835, 2.279), (1.611, -2.411, 2.9), (1.266, -1.895, 3.41), (0.872, -1.305, 3.789), (0.4445, -0.6653, 4.022), (0.5658, -0.5658, 4.022), (1.11, -1.11, 3.789), (1.611, -1.611, 3.41), (2.051, -2.051, 2.9), (2.411, -2.411, 2.279), (2.679, -2.679, 1.569), (2.844, -2.844, 0.8001), (2.9, -2.9, 3.457e-07), (2.844, -2.844, -0.8001), (2.679, -2.679, -1.569), (2.411, -2.411, -2.279), (2.051, -2.051, -2.9), (1.611, -1.611, -3.41), (1.11, -1.11, -3.789), (0.5658, -0.5658, -4.022), (0.6653, -0.4445, -4.022), (1.305, -0.8719, -3.789), (1.895, -1.266, -3.41), (2.411, -1.611, -2.9), (2.835, -1.895, -2.279), (3.15, -2.105, -1.569), (3.345, -2.235, -0.8001), (3.41, -2.279, 3.457e-07), (3.345, -2.235, 0.8001), (3.15, -2.105, 1.569), (2.835, -1.895, 2.279), (2.411, -1.611, 2.9), (1.895, -1.266, 3.41), (1.305, -0.8719, 3.789), (0.6653, -0.4445, 4.022), (0.7392, -0.3062, 4.022), (1.45, -0.6006, 3.789), (2.105, -0.8719, 3.41), (2.679, -1.11, 2.9), (3.15, -1.305, 2.279), (3.501, -1.45, 1.569), (3.716, -1.539, 0.8001), (3.789, -1.569, 3.457e-07), (3.716, -1.539, -0.8001), (3.501, -1.45, -1.569), (3.15, -1.305, -2.279), (2.679, -1.11, -2.9), (2.105, -0.8719, -3.41), (1.45, -0.6006, -3.789), (0.7392, -0.3062, -4.022), (0.7847, -0.1561, -4.022), (1.539, -0.3062, -3.789), (2.235, -0.4445, -3.41), (2.844, -0.5658, -2.9), (3.345, -0.6653, -2.279), (3.716, -0.7392, -1.569), (3.945, -0.7847, -0.8001), (4.022, -0.8001, 3.457e-07), (3.945, -0.7847, 0.8001), (3.716, -0.7392, 1.569), (3.345, -0.6653, 2.279), (2.844, -0.5658, 2.9), (2.235, -0.4445, 3.41), (1.539, -0.3062, 3.789), (0.7847, -0.1561, 4.022), (0.8001, -4.414e-07, 4.022), (1.569, -2.588e-07, 3.789), (2.279, -2.106e-07, 3.41), (2.9, -7.26e-09, 2.9), (3.41, -1.417e-08, 2.279), (3.789, -1.119e-07, 1.569), (4.022, 5.887e-07, 0.8001), (4.101, -4.172e-08, 3.457e-07), (4.022, 5.887e-07, -0.8001), (3.789, 3.293e-07, -1.569), (3.41, -1.417e-08, -2.279), (2.9, -7.26e-09, -2.9), (2.279, 1.458e-07, -3.41), (1.569, -1.943e-07, -3.789), (0.8001, -4.574e-07, -4.022)], [], [(1, 2, 481), (481, 2, 3, 480), (480, 3, 4, 479), (479, 4, 5, 478), (478, 5, 6, 477), (477, 6, 7, 476), (476, 7, 8, 475), (475, 8, 9, 474), (474, 9, 10, 473), (473, 10, 11, 472), (472, 11, 12, 471), (471, 12, 13, 470), (470, 13, 14, 469), (469, 14, 15, 468), (468, 15, 16, 467), (16, 0, 467), (17, 0, 16), (15, 18, 17, 16), (14, 19, 18, 15), (13, 20, 19, 14), (12, 21, 20, 13), (11, 22, 21, 12), (10, 23, 22, 11), (9, 24, 23, 10), (8, 25, 24, 9), (7, 26, 25, 8), (6, 27, 26, 7), (5, 28, 27, 6), (4, 29, 28, 5), (3, 30, 29, 4), (2, 31, 30, 3), (1, 31, 2), (1, 32, 31), (31, 32, 33, 30), (30, 33, 34, 29), (29, 34, 35, 28), (28, 35, 36, 27), (27, 36, 37, 26), (26, 37, 38, 25), (25, 38, 39, 24), (24, 39, 40, 23), (23, 40, 41, 22), (22, 41, 42, 21), (21, 42, 43, 20), (20, 43, 44, 19), (19, 44, 45, 18), (18, 45, 46, 17), (46, 0, 17), (47, 0, 46), (45, 48, 47, 46), (44, 49, 48, 45), (43, 50, 49, 44), (42, 51, 50, 43), (41, 52, 51, 42), (40, 53, 52, 41), (39, 54, 53, 40), (38, 55, 54, 39), (37, 56, 55, 38), (36, 57, 56, 37), (35, 58, 57, 36), (34, 59, 58, 35), (33, 60, 59, 34), (32, 61, 60, 33), (1, 61, 32), (1, 62, 61), (61, 62, 63, 60), (60, 63, 64, 59), (59, 64, 65, 58), (58, 65, 66, 57), (57, 66, 67, 56), (56, 67, 68, 55), (55, 68, 69, 54), (54, 69, 70, 53), (53, 70, 71, 52), (52, 71, 72, 51), (51, 72, 73, 50), (50, 73, 74, 49), (49, 74, 75, 48), (48, 75, 76, 47), (76, 0, 47), (77, 0, 76), (75, 78, 77, 76), (74, 79, 78, 75), (73, 80, 79, 74), (72, 81, 80, 73), (71, 82, 81, 72), (70, 83, 82, 71), (69, 84, 83, 70), (68, 85, 84, 69), (67, 86, 85, 68), (66, 87, 86, 67), (65, 88, 87, 66), (64, 89, 88, 65), (63, 90, 89, 64), (62, 91, 90, 63), (1, 91, 62), (1, 92, 91), (91, 92, 93, 90), (90, 93, 94, 89), (89, 94, 95, 88), (88, 95, 96, 87), (87, 96, 97, 86), (86, 97, 98, 85), (85, 98, 99, 84), (84, 99, 100, 83), (83, 100, 101, 82), (82, 101, 102, 81), (81, 102, 103, 80), (80, 103, 104, 79), (79, 104, 105, 78), (78, 105, 106, 77), (106, 0, 77), (107, 0, 106), (105, 108, 107, 106), (104, 109, 108, 105), (103, 110, 109, 104), (102, 111, 110, 103), (101, 112, 111, 102), (100, 113, 112, 101), (99, 114, 113, 100), (98, 115, 114, 99), (97, 116, 115, 98), (96, 117, 116, 97), (95, 118, 117, 96), (94, 119, 118, 95), (93, 120, 119, 94), (92, 121, 120, 93), (1, 121, 92), (1, 122, 121), (121, 122, 123, 120), (120, 123, 124, 119), (119, 124, 125, 118), (118, 125, 126, 117), (117, 126, 127, 116), (116, 127, 128, 115), (115, 128, 129, 114), (114, 129, 130, 113), (113, 130, 131, 112), (112, 131, 132, 111), (111, 132, 133, 110), (110, 133, 134, 109), (109, 134, 135, 108), (108, 135, 136, 107), (136, 0, 107), (137, 0, 136), (135, 138, 137, 136), (134, 139, 138, 135), (133, 140, 139, 134), (132, 141, 140, 133), (131, 142, 141, 132), (130, 143, 142, 131), (129, 144, 143, 130), (128, 145, 144, 129), (127, 146, 145, 128), (126, 147, 146, 127), (125, 148, 147, 126), (124, 149, 148, 125), (123, 150, 149, 124), (122, 151, 150, 123), (1, 151, 122), (1, 152, 151), (151, 152, 153, 150), (150, 153, 154, 149), (149, 154, 155, 148), (148, 155, 156, 147), (147, 156, 157, 146), (146, 157, 158, 145), (145, 158, 159, 144), (144, 159, 160, 143), (143, 160, 161, 142), (142, 161, 162, 141), (141, 162, 163, 140), (140, 163, 164, 139), (139, 164, 165, 138), (138, 165, 166, 137), (166, 0, 137), (167, 0, 166), (165, 168, 167, 166), (164, 169, 168, 165), (163, 170, 169, 164), (162, 171, 170, 163), (161, 172, 171, 162), (160, 173, 172, 161), (159, 174, 173, 160), (158, 175, 174, 159), (157, 176, 175, 158), (156, 177, 176, 157), (155, 178, 177, 156), (154, 179, 178, 155), (153, 180, 179, 154), (152, 181, 180, 153), (1, 181, 152), (1, 182, 181), (181, 182, 183, 180), (180, 183, 184, 179), (179, 184, 185, 178), (178, 185, 186, 177), (177, 186, 187, 176), (176, 187, 188, 175), (175, 188, 189, 174), (174, 189, 190, 173), (173, 190, 191, 172), (172, 191, 192, 171), (171, 192, 193, 170), (170, 193, 194, 169), (169, 194, 195, 168), (168, 195, 196, 167), (196, 0, 167), (197, 0, 196), (195, 198, 197, 196), (194, 199, 198, 195), (193, 200, 199, 194), (192, 201, 200, 193), (191, 202, 201, 192), (190, 203, 202, 191), (189, 204, 203, 190), (188, 205, 204, 189), (187, 206, 205, 188), (186, 207, 206, 187), (185, 208, 207, 186), (184, 209, 208, 185), (183, 210, 209, 184), (182, 211, 210, 183), (1, 211, 182), (1, 212, 211), (211, 212, 213, 210), (210, 213, 214, 209), (209, 214, 215, 208), (208, 215, 216, 207), (207, 216, 217, 206), (206, 217, 218, 205), (205, 218, 219, 204), (204, 219, 220, 203), (203, 220, 221, 202), (202, 221, 222, 201), (201, 222, 223, 200), (200, 223, 224, 199), (199, 224, 225, 198), (198, 225, 226, 197), (226, 0, 197), (227, 0, 226), (225, 228, 227, 226), (224, 229, 228, 225), (223, 230, 229, 224), (222, 231, 230, 223), (221, 232, 231, 222), (220, 233, 232, 221), (219, 234, 233, 220), (218, 235, 234, 219), (217, 236, 235, 218), (216, 237, 236, 217), (215, 238, 237, 216), (214, 239, 238, 215), (213, 240, 239, 214), (212, 241, 240, 213), (1, 241, 212), (1, 242, 241), (241, 242, 243, 240), (240, 243, 244, 239), (239, 244, 245, 238), (238, 245, 246, 237), (237, 246, 247, 236), (236, 247, 248, 235), (235, 248, 249, 234), (234, 249, 250, 233), (233, 250, 251, 232), (232, 251, 252, 231), (231, 252, 253, 230), (230, 253, 254, 229), (229, 254, 255, 228), (228, 255, 256, 227), (256, 0, 227), (257, 0, 256), (255, 258, 257, 256), (254, 259, 258, 255), (253, 260, 259, 254), (252, 261, 260, 253), (251, 262, 261, 252), (250, 263, 262, 251), (249, 264, 263, 250), (248, 265, 264, 249), (247, 266, 265, 248), (246, 267, 266, 247), (245, 268, 267, 246), (244, 269, 268, 245), (243, 270, 269, 244), (242, 271, 270, 243), (1, 271, 242), (1, 272, 271), (271, 272, 273, 270), (270, 273, 274, 269), (269, 274, 275, 268), (268, 275, 276, 267), (267, 276, 277, 266), (266, 277, 278, 265), (265, 278, 279, 264), (264, 279, 280, 263), (263, 280, 281, 262), (262, 281, 282, 261), (261, 282, 283, 260), (260, 283, 284, 259), (259, 284, 285, 258), (258, 285, 286, 257), (286, 0, 257), (287, 0, 286), (285, 288, 287, 286), (284, 289, 288, 285), (283, 290, 289, 284), (282, 291, 290, 283), (281, 292, 291, 282), (280, 293, 292, 281), (279, 294, 293, 280), (278, 295, 294, 279), (277, 296, 295, 278), (276, 297, 296, 277), (275, 298, 297, 276), (274, 299, 298, 275), (273, 300, 299, 274), (272, 301, 300, 273), (1, 301, 272), (1, 302, 301), (301, 302, 303, 300), (300, 303, 304, 299), (299, 304, 305, 298), (298, 305, 306, 297), (297, 306, 307, 296), (296, 307, 308, 295), (295, 308, 309, 294), (294, 309, 310, 293), (293, 310, 311, 292), (292, 311, 312, 291), (291, 312, 313, 290), (290, 313, 314, 289), (289, 314, 315, 288), (288, 315, 316, 287), (316, 0, 287), (317, 0, 316), (315, 318, 317, 316), (314, 319, 318, 315), (313, 320, 319, 314), (312, 321, 320, 313), (311, 322, 321, 312), (310, 323, 322, 311), (309, 324, 323, 310), (308, 325, 324, 309), (307, 326, 325, 308), (306, 327, 326, 307), (305, 328, 327, 306), (304, 329, 328, 305), (303, 330, 329, 304), (302, 331, 330, 303), (1, 331, 302), (1, 332, 331), (331, 332, 333, 330), (330, 333, 334, 329), (329, 334, 335, 328), (328, 335, 336, 327), (327, 336, 337, 326), (326, 337, 338, 325), (325, 338, 339, 324), (324, 339, 340, 323), (323, 340, 341, 322), (322, 341, 342, 321), (321, 342, 343, 320), (320, 343, 344, 319), (319, 344, 345, 318), (318, 345, 346, 317), (346, 0, 317), (347, 0, 346), (345, 348, 347, 346), (344, 349, 348, 345), (343, 350, 349, 344), (342, 351, 350, 343), (341, 352, 351, 342), (340, 353, 352, 341), (339, 354, 353, 340), (338, 355, 354, 339), (337, 356, 355, 338), (336, 357, 356, 337), (335, 358, 357, 336), (334, 359, 358, 335), (333, 360, 359, 334), (332, 361, 360, 333), (1, 361, 332), (1, 362, 361), (361, 362, 363, 360), (360, 363, 364, 359), (359, 364, 365, 358), (358, 365, 366, 357), (357, 366, 367, 356), (356, 367, 368, 355), (355, 368, 369, 354), (354, 369, 370, 353), (353, 370, 371, 352), (352, 371, 372, 351), (351, 372, 373, 350), (350, 373, 374, 349), (349, 374, 375, 348), (348, 375, 376, 347), (376, 0, 347), (377, 0, 376), (375, 378, 377, 376), (374, 379, 378, 375), (373, 380, 379, 374), (372, 381, 380, 373), (371, 382, 381, 372), (370, 383, 382, 371), (369, 384, 383, 370), (368, 385, 384, 369), (367, 386, 385, 368), (366, 387, 386, 367), (365, 388, 387, 366), (364, 389, 388, 365), (363, 390, 389, 364), (362, 391, 390, 363), (1, 391, 362), (1, 392, 391), (391, 392, 393, 390), (390, 393, 394, 389), (389, 394, 395, 388), (388, 395, 396, 387), (387, 396, 397, 386), (386, 397, 398, 385), (385, 398, 399, 384), (384, 399, 400, 383), (383, 400, 401, 382), (382, 401, 402, 381), (381, 402, 403, 380), (380, 403, 404, 379), (379, 404, 405, 378), (378, 405, 406, 377), (406, 0, 377), (407, 0, 406), (405, 408, 407, 406), (404, 409, 408, 405), (403, 410, 409, 404), (402, 411, 410, 403), (401, 412, 411, 402), (400, 413, 412, 401), (399, 414, 413, 400), (398, 415, 414, 399), (397, 416, 415, 398), (396, 417, 416, 397), (395, 418, 417, 396), (394, 419, 418, 395), (393, 420, 419, 394), (392, 421, 420, 393), (1, 421, 392), (1, 422, 421), (421, 422, 423, 420), (420, 423, 424, 419), (419, 424, 425, 418), (418, 425, 426, 417), (417, 426, 427, 416), (416, 427, 428, 415), (415, 428, 429, 414), (414, 429, 430, 413), (413, 430, 431, 412), (412, 431, 432, 411), (411, 432, 433, 410), (410, 433, 434, 409), (409, 434, 435, 408), (408, 435, 436, 407), (436, 0, 407), (437, 0, 436), (435, 438, 437, 436), (434, 439, 438, 435), (433, 440, 439, 434), (432, 441, 440, 433), (431, 442, 441, 432), (430, 443, 442, 431), (429, 444, 443, 430), (428, 445, 444, 429), (427, 446, 445, 428), (426, 447, 446, 427), (425, 448, 447, 426), (424, 449, 448, 425), (423, 450, 449, 424), (422, 451, 450, 423), (1, 451, 422), (1, 452, 451), (451, 452, 453, 450), (450, 453, 454, 449), (449, 454, 455, 448), (448, 455, 456, 447), (447, 456, 457, 446), (446, 457, 458, 445), (445, 458, 459, 444), (444, 459, 460, 443), (443, 460, 461, 442), (442, 461, 462, 441), (441, 462, 463, 440), (440, 463, 464, 439), (439, 464, 465, 438), (438, 465, 466, 437), (466, 0, 437), (467, 0, 466), (465, 468, 467, 466), (464, 469, 468, 465), (463, 470, 469, 464), (462, 471, 470, 463), (461, 472, 471, 462), (460, 473, 472, 461), (459, 474, 473, 460), (458, 475, 474, 459), (457, 476, 475, 458), (456, 477, 476, 457), (455, 478, 477, 456), (454, 479, 478, 455), (453, 480, 479, 454), (452, 481, 480, 453), (1, 481, 452)])
me_sphere.use_remesh_preserve_volume = False
me_sphere.use_remesh_preserve_attributes = False
me_sphere.use_mirror_vertex_groups = False
me_sphere.update()
me_circle = bpy.data.meshes.new('Circle')
me_circle.from_pydata([(1.0, 1.0, 0.0), (1.307, 0.5412, 0.0), (1.414, -6.182e-08, 0.0), (1.307, -0.5412, 0.0), (1.0, -1.0, 0.0), (0.5412, -1.307, 0.0), (2.135e-07, -1.414, 0.0), (-0.5412, -1.307, 0.0), (-1.0, -1.0, 0.0), (-1.307, -0.5412, 0.0), (-1.414, 1.686e-08, 0.0), (-1.307, 0.5412, 0.0), (-1.0, 1.0, 0.0), (-0.5412, 1.307, 0.0), (9.216e-07, 1.414, 0.0), (0.5412, 1.307, 0.0), (1.0, 1.0, 3.0), (1.307, 0.5412, 3.0), (1.414, -6.182e-08, 3.0), (1.307, -0.5412, 3.0), (1.0, -1.0, 3.0), (0.5412, -1.307, 3.0), (2.135e-07, -1.414, 3.0), (-0.5412, -1.307, 3.0), (-1.0, -1.0, 3.0), (-1.307, -0.5412, 3.0), (-1.414, 1.686e-08, 3.0), (-1.307, 0.5412, 3.0), (-1.0, 1.0, 3.0), (-0.5412, 1.307, 3.0), (9.216e-07, 1.414, 3.0), (0.5412, 1.307, 3.0)], [], [(1, 0, 16, 17), (2, 1, 17, 18), (3, 2, 18, 19), (4, 3, 19, 20), (5, 4, 20, 21), (6, 5, 21, 22), (7, 6, 22, 23), (8, 7, 23, 24), (9, 8, 24, 25), (10, 9, 25, 26), (11, 10, 26, 27), (12, 11, 27, 28), (13, 12, 28, 29), (14, 13, 29, 30), (15, 14, 30, 31), (0, 15, 31, 16)])
me_circle.use_remesh_preserve_volume = False
me_circle.use_remesh_preserve_attributes = False
me_circle.use_mirror_vertex_groups = False
me_circle.update()
me_creaalien_1_003 = bpy.data.meshes.new('CreaAlien_1.003')
me_creaalien_1_003.from_pydata([(1.0, 1.0, -1.0), (1.0, -1.0, -1.0), (-1.0, -1.0, -1.0), (-1.0, 1.0, -1.0), (1.0, 1.0, 1.0), (1.0, -1.0, 1.0), (-1.0, -1.0, 1.0), (-1.0, 1.0, 1.0)], [], [(0, 1, 2, 3), (4, 7, 6, 5), (0, 4, 5, 1), (1, 5, 6, 2), (2, 6, 7, 3), (4, 0, 3, 7)])
me_creaalien_1_003.use_remesh_preserve_volume = False
me_creaalien_1_003.use_remesh_preserve_attributes = False
me_creaalien_1_003.use_mirror_vertex_groups = False
me_creaalien_1_003.update()
me_creaalien_1_002 = bpy.data.meshes.new('CreaAlien_1.002')
me_creaalien_1_002.from_pydata([(1.0, 1.0, -1.0), (1.0, -1.0, -1.0), (-1.0, -1.0, -1.0), (-1.0, 1.0, -1.0), (1.0, 1.0, 1.0), (1.0, -1.0, 1.0), (-1.0, -1.0, 1.0), (-1.0, 1.0, 1.0)], [], [(0, 1, 2, 3), (4, 7, 6, 5), (0, 4, 5, 1), (1, 5, 6, 2), (2, 6, 7, 3), (4, 0, 3, 7)])
me_creaalien_1_002.use_remesh_preserve_volume = False
me_creaalien_1_002.use_remesh_preserve_attributes = False
me_creaalien_1_002.use_mirror_vertex_groups = False
me_creaalien_1_002.update()
me_creaalien_1_001 = bpy.data.meshes.new('CreaAlien_1.001')
me_creaalien_1_001.from_pydata([(1.0, 1.0, -1.0), (1.0, -1.0, -1.0), (-1.0, -1.0, -1.0), (-1.0, 1.0, -1.0), (1.0, 1.0, 1.0), (1.0, -1.0, 1.0), (-1.0, -1.0, 1.0), (-1.0, 1.0, 1.0)], [], [(0, 1, 2, 3), (4, 7, 6, 5), (0, 4, 5, 1), (1, 5, 6, 2), (2, 6, 7, 3), (4, 0, 3, 7)])
me_creaalien_1_001.use_remesh_preserve_volume = False
me_creaalien_1_001.use_remesh_preserve_attributes = False
me_creaalien_1_001.use_mirror_vertex_groups = False
me_creaalien_1_001.update()
me_lifepotion_1_004 = bpy.data.meshes.new('LifePotion_1.004')
me_lifepotion_1_004.from_pydata([(1.0, 1.0, -1.0), (1.0, -1.0, -1.0), (-1.0, -1.0, -1.0), (-1.0, 1.0, -1.0), (1.0, 1.0, 1.0), (1.0, -1.0, 1.0), (-1.0, -1.0, 1.0), (-1.0, 1.0, 1.0)], [], [(0, 1, 2, 3), (4, 7, 6, 5), (0, 4, 5, 1), (1, 5, 6, 2), (2, 6, 7, 3), (4, 0, 3, 7)])
me_lifepotion_1_004.use_remesh_preserve_volume = False
me_lifepotion_1_004.use_remesh_preserve_attributes = False
me_lifepotion_1_004.use_mirror_vertex_groups = False
me_lifepotion_1_004.update()
me_lifepotion_1_003 = bpy.data.meshes.new('LifePotion_1.003')
me_lifepotion_1_003.from_pydata([(1.0, 1.0, -1.0), (1.0, -1.0, -1.0), (-1.0, -1.0, -1.0), (-1.0, 1.0, -1.0), (1.0, 1.0, 1.0), (1.0, -1.0, 1.0), (-1.0, -1.0, 1.0), (-1.0, 1.0, 1.0)], [], [(0, 1, 2, 3), (4, 7, 6, 5), (0, 4, 5, 1), (1, 5, 6, 2), (2, 6, 7, 3), (4, 0, 3, 7)])
me_lifepotion_1_003.use_remesh_preserve_volume = False
me_lifepotion_1_003.use_remesh_preserve_attributes = False
me_lifepotion_1_003.use_mirror_vertex_groups = False
me_lifepotion_1_003.update()
me_lifepotion_1_002 = bpy.data.meshes.new('LifePotion_1.002')
me_lifepotion_1_002.from_pydata([(1.0, 1.0, -1.0), (1.0, -1.0, -1.0), (-1.0, -1.0, -1.0), (-1.0, 1.0, -1.0), (1.0, 1.0, 1.0), (1.0, -1.0, 1.0), (-1.0, -1.0, 1.0), (-1.0, 1.0, 1.0)], [], [(0, 1, 2, 3), (4, 7, 6, 5), (0, 4, 5, 1), (1, 5, 6, 2), (2, 6, 7, 3), (4, 0, 3, 7)])
me_lifepotion_1_002.use_remesh_preserve_volume = False
me_lifepotion_1_002.use_remesh_preserve_attributes = False
me_lifepotion_1_002.use_mirror_vertex_groups = False
me_lifepotion_1_002.update()
me_creaalien_1 = bpy.data.meshes.new('CreaAlien_1')
me_creaalien_1.from_pydata([(1.0, 1.0, -1.0), (1.0, -1.0, -1.0), (-1.0, -1.0, -1.0), (-1.0, 1.0, -1.0), (1.0, 1.0, 1.0), (1.0, -1.0, 1.0), (-1.0, -1.0, 1.0), (-1.0, 1.0, 1.0)], [], [(0, 1, 2, 3), (4, 7, 6, 5), (0, 4, 5, 1), (1, 5, 6, 2), (2, 6, 7, 3), (4, 0, 3, 7)])
me_creaalien_1.use_remesh_preserve_volume = False
me_creaalien_1.use_remesh_preserve_attributes = False
me_creaalien_1.use_mirror_vertex_groups = False
me_creaalien_1.update()
me_lifepotion_1 = bpy.data.meshes.new('LifePotion_1')
me_lifepotion_1.from_pydata([(1.0, 1.0, -1.0), (1.0, -1.0, -1.0), (-1.0, -1.0, -1.0), (-1.0, 1.0, -1.0), (1.0, 1.0, 1.0), (1.0, -1.0, 1.0), (-1.0, -1.0, 1.0), (-1.0, 1.0, 1.0)], [], [(0, 1, 2, 3), (4, 7, 6, 5), (0, 4, 5, 1), (1, 5, 6, 2), (2, 6, 7, 3), (4, 0, 3, 7)])
me_lifepotion_1.use_remesh_preserve_volume = False
me_lifepotion_1.use_remesh_preserve_attributes = False
me_lifepotion_1.use_mirror_vertex_groups = False
me_lifepotion_1.update()
me_cube = bpy.data.meshes.new('Cube')
me_cube.from_pydata([(3.408, 3.408, -0.1057), (3.408, -3.408, -0.1057), (-3.408, -3.408, -0.1057), (-3.408, 3.408, -0.1057), (3.408, 3.408, 16.34), (3.408, -3.408, 16.34), (-3.408, -3.408, 16.34), (-3.408, 3.408, 16.34), (3.408, -3.408, 14.84), (3.408, 3.408, 14.84), (-3.408, -3.408, 14.84), (-3.408, 3.408, 14.84), (3.408, -3.408, 1.021), (3.408, 3.408, 1.021), (-3.408, -3.408, 1.021), (-3.408, 3.408, 1.021)], [], [(0, 1, 2, 3), (4, 7, 6, 5), (9, 4, 5, 8), (8, 5, 6, 10), (10, 6, 7, 11), (4, 9, 11, 7), (0, 13, 12, 1), (1, 12, 14, 2), (2, 14, 15, 3), (13, 0, 3, 15)])
_uv = me_cube.uv_layers.new(name='UVMap')
_uv.uv.foreach_set('vector', [0.0, 1.0, 0.0, 0.0, 1.0, 0.0, 1.0, 1.0, 0.0, 1.0, 0.0, 0.0, 1.0, 0.0, 1.0, 1.0, 0.0, 1.0, 0.0, 0.0, 1.0, 0.0, 1.0, 1.0, 0.0, 1.0, 0.0, 0.0, 1.0, 0.0, 1.0, 1.0, 0.0, 1.0, 0.0, 0.0, 1.0, 0.0, 1.0, 1.0, 0.0, 1.0, 0.0, 0.0, 1.0, 0.0, 1.0, 1.0, 0.0, 1.0, 0.0, 0.0, 1.0, 0.0, 1.0, 1.0, 0.0, 1.0, 0.0, 0.0, 1.0, 0.0, 1.0, 1.0, 0.0, 1.0, 0.0, 0.0, 1.0, 0.0, 1.0, 1.0, 0.0, 1.0, 0.0, 0.0, 1.0, 0.0, 1.0, 1.0])
_ca = me_cube.color_attributes.new('Col', 'BYTE_COLOR', 'CORNER')
_ca.data.foreach_set('color', [1.0, 1.0, 1.0, 1.0, 1.0, 1.0, 1.0, 1.0, 1.0, 1.0, 1.0, 1.0, 1.0, 1.0, 1.0, 1.0, 1.0, 1.0, 1.0, 1.0, 1.0, 1.0, 1.0, 1.0, 1.0, 1.0, 1.0, 1.0, 1.0, 1.0, 1.0, 1.0, 1.0, 1.0, 1.0, 1.0, 1.0, 1.0, 1.0, 1.0, 1.0, 1.0, 1.0, 1.0, 1.0, 1.0, 1.0, 1.0, 1.0, 1.0, 1.0, 1.0, 1.0, 1.0, 1.0, 1.0, 1.0, 1.0, 1.0, 1.0, 1.0, 1.0, 1.0, 1.0, 1.0, 1.0, 1.0, 1.0, 1.0, 1.0, 1.0, 1.0, 1.0, 1.0, 1.0, 1.0, 1.0, 1.0, 1.0, 1.0, 1.0, 1.0, 1.0, 1.0, 1.0, 1.0, 1.0, 1.0, 1.0, 1.0, 1.0, 1.0, 1.0, 1.0, 1.0, 1.0, 1.0, 1.0, 1.0, 1.0, 1.0, 1.0, 1.0, 1.0, 1.0, 1.0, 1.0, 1.0, 1.0, 1.0, 1.0, 1.0, 1.0, 1.0, 1.0, 1.0, 1.0, 1.0, 1.0, 1.0, 1.0, 1.0, 1.0, 1.0, 1.0, 1.0, 1.0, 1.0, 1.0, 1.0, 1.0, 1.0, 1.0, 1.0, 1.0, 1.0, 1.0, 1.0, 1.0, 1.0, 1.0, 1.0, 1.0, 1.0, 1.0, 1.0, 1.0, 1.0, 1.0, 1.0, 1.0, 1.0, 1.0, 1.0, 1.0, 1.0, 1.0, 1.0, 1.0, 1.0])
me_cube.use_remesh_preserve_volume = False
me_cube.use_remesh_preserve_attributes = False
me_cube.use_mirror_vertex_groups = False
me_cube.update()
me_meshground = bpy.data.meshes.new('MeshGround')
me_meshground.from_pydata([(-55.2, -53.82, 0.0), (-55.2, 88.92, 0.0), (55.2, 88.92, 0.0), (55.2, -53.82, 0.0), (55.2, -53.82, 70.0), (55.2, 88.92, 70.0), (-55.2, 88.92, 70.0), (-55.2, -53.82, 70.0), (-33.12, 88.92, 0.0), (-11.04, 88.92, 0.0), (11.04, 88.92, 0.0), (33.12, 88.92, 0.0), (-55.2, -25.27, 0.0), (-55.2, 3.276, 0.0), (-55.2, 31.82, 0.0), (-55.2, 60.37, 0.0), (-33.12, -53.82, 0.0), (-11.04, -53.82, 0.0), (11.04, -53.82, 0.0), (33.12, -53.82, 0.0), (55.2, 60.37, 0.0), (55.2, 31.82, 0.0), (55.2, 3.276, 0.0), (55.2, -25.27, 0.0), (55.2, -53.82, 14.0), (55.2, -53.82, 28.0), (55.2, -53.82, 42.0), (55.2, -53.82, 56.0), (55.2, -25.27, 70.0), (55.2, 3.276, 70.0), (55.2, 31.82, 70.0), (55.2, 60.37, 70.0), (55.2, 88.92, 14.0), (55.2, 88.92, 28.0), (55.2, 88.92, 42.0), (55.2, 88.92, 56.0), (-55.2, -53.82, 14.0), (-55.2, -53.82, 28.0), (-55.2, -53.82, 42.0), (-55.2, -53.82, 56.0), (33.12, -53.82, 70.0), (11.04, -53.82, 70.0), (-11.04, -53.82, 70.0), (-33.12, -53.82, 70.0), (-55.2, 88.92, 14.0), (-55.2, 88.92, 28.0), (-55.2, 88.92, 42.0), (-55.2, 88.92, 56.0), (-55.2, 60.37, 70.0), (-55.2, 31.82, 70.0), (-55.2, 3.276, 70.0), (-55.2, -25.27, 70.0), (33.12, 88.92, 70.0), (11.04, 88.92, 70.0), (-11.04, 88.92, 70.0), (-33.12, 88.92, 70.0), (-33.12, -25.27, 0.0), (-11.04, -25.27, 0.0), (11.04, -25.27, 0.0), (33.12, -25.27, 0.0), (-33.12, 3.276, 0.0), (-11.04, 3.276, 0.0), (11.04, 3.276, 0.0), (33.12, 3.276, 0.0), (-33.12, 31.82, 0.0), (-11.04, 31.82, 0.0), (11.04, 31.82, 0.0), (33.12, 31.82, 0.0), (-33.12, 60.37, 0.0), (-11.04, 60.37, 0.0), (11.04, 60.37, 0.0), (33.12, 60.37, 0.0), (55.2, 60.37, 14.0), (55.2, 31.82, 14.0), (55.2, 3.276, 14.0), (55.2, -25.27, 14.0), (55.2, 60.37, 28.0), (55.2, 31.82, 28.0), (55.2, 3.276, 28.0), (55.2, -25.27, 28.0), (55.2, 60.37, 42.0), (55.2, 31.82, 42.0), (55.2, 3.276, 42.0), (55.2, -25.27, 42.0), (55.2, 60.37, 56.0), (55.2, 31.82, 56.0), (55.2, 3.276, 56.0), (55.2, -25.27, 56.0), (33.12, -53.82, 14.0), (11.04, -53.82, 14.0), (-11.04, -53.82, 14.0), (-33.12, -53.82, 14.0), (33.12, -53.82, 28.0), (11.04, -53.82, 28.0), (-11.04, -53.82, 28.0), (-33.12, -53.82, 28.0), (33.12, -53.82, 42.0), (11.04, -53.82, 42.0), (-11.04, -53.82, 42.0), (-33.12, -53.82, 42.0), (33.12, -53.82, 56.0), (11.04, -53.82, 56.0), (-11.04, -53.82, 56.0), (-33.12, -53.82, 56.0), (-55.2, -25.27, 14.0), (-55.2, 3.276, 14.0), (-55.2, 31.82, 14.0), (-55.2, 60.37, 14.0), (-55.2, -25.27, 28.0), (-55.2, 3.276, 28.0), (-55.2, 31.82, 28.0), (-55.2, 60.37, 28.0), (-55.2, -25.27, 42.0), (-55.2, 3.276, 42.0), (-55.2, 31.82, 42.0), (-55.2, 60.37, 42.0), (-55.2, -25.27, 56.0), (-55.2, 3.276, 56.0), (-55.2, 31.82, 56.0), (-55.2, 60.37, 56.0), (-33.12, 88.92, 14.0), (-11.04, 88.92, 14.0), (11.04, 88.92, 14.0), (33.12, 88.92, 14.0), (-33.12, 88.92, 28.0), (-11.04, 88.92, 28.0), (11.04, 88.92, 28.0), (33.12, 88.92, 28.0), (-33.12, 88.92, 42.0), (-11.04, 88.92, 42.0), (11.04, 88.92, 42.0), (33.12, 88.92, 42.0), (-33.12, 88.92, 56.0), (-11.04, 88.92, 56.0), (11.04, 88.92, 56.0), (33.12, 88.92, 56.0), (33.12, 60.37, 70.0), (33.12, 31.82, 70.0), (33.12, 3.276, 70.0), (33.12, -25.27, 70.0), (11.04, 60.37, 70.0), (11.04, 31.82, 70.0), (11.04, 3.276, 70.0), (11.04, -25.27, 70.0), (-11.04, 60.37, 70.0), (-11.04, 31.82, 70.0), (-11.04, 3.276, 70.0), (-11.04, -25.27, 70.0), (-33.12, 60.37, 70.0), (-33.12, 31.82, 70.0), (-33.12, 3.276, 70.0), (-33.12, -25.27, 70.0)], [], [(19, 3, 23, 59), (18, 19, 59, 58), (17, 18, 58, 57), (16, 17, 57, 56), (0, 16, 56, 12), (59, 23, 22, 63), (58, 59, 63, 62), (57, 58, 62, 61), (56, 57, 61, 60), (12, 56, 60, 13), (63, 22, 21, 67), (62, 63, 67, 66), (61, 62, 66, 65), (60, 61, 65, 64), (13, 60, 64, 14), (67, 21, 20, 71), (66, 67, 71, 70), (65, 66, 70, 69), (64, 65, 69, 68), (14, 64, 68, 15), (71, 20, 2, 11), (70, 71, 11, 10), (69, 70, 10, 9), (68, 69, 9, 8), (15, 68, 8, 1), (23, 3, 24, 75), (22, 23, 75, 74), (21, 22, 74, 73), (20, 21, 73, 72), (2, 20, 72, 32), (75, 24, 25, 79), (74, 75, 79, 78), (73, 74, 78, 77), (72, 73, 77, 76), (32, 72, 76, 33), (79, 25, 26, 83), (78, 79, 83, 82), (77, 78, 82, 81), (76, 77, 81, 80), (33, 76, 80, 34), (83, 26, 27, 87), (82, 83, 87, 86), (81, 82, 86, 85), (80, 81, 85, 84), (34, 80, 84, 35), (87, 27, 4, 28), (86, 87, 28, 29), (85, 86, 29, 30), (84, 85, 30, 31), (35, 84, 31, 5), (16, 0, 36, 91), (17, 16, 91, 90), (18, 17, 90, 89), (19, 18, 89, 88), (3, 19, 88, 24), (91, 36, 37, 95), (90, 91, 95, 94), (89, 90, 94, 93), (88, 89, 93, 92), (24, 88, 92, 25), (95, 37, 38, 99), (94, 95, 99, 98), (93, 94, 98, 97), (92, 93, 97, 96), (25, 92, 96, 26), (99, 38, 39, 103), (98, 99, 103, 102), (97, 98, 102, 101), (96, 97, 101, 100), (26, 96, 100, 27), (103, 39, 7, 43), (102, 103, 43, 42), (101, 102, 42, 41), (100, 101, 41, 40), (27, 100, 40, 4), (15, 1, 44, 107), (14, 15, 107, 106), (13, 14, 106, 105), (12, 13, 105, 104), (0, 12, 104, 36), (107, 44, 45, 111), (106, 107, 111, 110), (105, 106, 110, 109), (104, 105, 109, 108), (36, 104, 108, 37), (111, 45, 46, 115), (110, 111, 115, 114), (109, 110, 114, 113), (108, 109, 113, 112), (37, 108, 112, 38), (115, 46, 47, 119), (114, 115, 119, 118), (113, 114, 118, 117), (112, 113, 117, 116), (38, 112, 116, 39), (119, 47, 6, 48), (118, 119, 48, 49), (117, 118, 49, 50), (116, 117, 50, 51), (39, 116, 51, 7), (11, 2, 32, 123), (10, 11, 123, 122), (9, 10, 122, 121), (8, 9, 121, 120), (1, 8, 120, 44), (123, 32, 33, 127), (122, 123, 127, 126), (121, 122, 126, 125), (120, 121, 125, 124), (44, 120, 124, 45), (127, 33, 34, 131), (126, 127, 131, 130), (125, 126, 130, 129), (124, 125, 129, 128), (45, 124, 128, 46), (131, 34, 35, 135), (130, 131, 135, 134), (129, 130, 134, 133), (128, 129, 133, 132), (46, 128, 132, 47), (135, 35, 5, 52), (134, 135, 52, 53), (133, 134, 53, 54), (132, 133, 54, 55), (47, 132, 55, 6), (28, 4, 40, 139), (29, 28, 139, 138), (30, 29, 138, 137), (31, 30, 137, 136), (5, 31, 136, 52), (139, 40, 41, 143), (138, 139, 143, 142), (137, 138, 142, 141), (136, 137, 141, 140), (52, 136, 140, 53), (143, 41, 42, 147), (142, 143, 147, 146), (141, 142, 146, 145), (140, 141, 145, 144), (53, 140, 144, 54), (147, 42, 43, 151), (146, 147, 151, 150), (145, 146, 150, 149), (144, 145, 149, 148), (54, 144, 148, 55), (151, 43, 7, 51), (150, 151, 51, 50), (149, 150, 50, 49), (148, 149, 49, 48), (55, 148, 48, 6)])
me_meshground.use_remesh_preserve_volume = False
me_meshground.use_remesh_preserve_attributes = False
me_meshground.use_mirror_vertex_groups = False
me_meshground.update()

# ---- objects
ob_cube_020 = bpy.data.objects.new('Cube.020', me_cube_003)
ob_cube_019 = bpy.data.objects.new('Cube.019', me_cube_003)
ob_cube_018 = bpy.data.objects.new('Cube.018', me_cube_003)
ob_cube_017 = bpy.data.objects.new('Cube.017', me_cube_003)
ob_cube_016 = bpy.data.objects.new('Cube.016', me_cube_003)
ob_cube_015 = bpy.data.objects.new('Cube.015', me_cube_003)
ob_cube_014 = bpy.data.objects.new('Cube.014', me_cube_003)
ob_cube_013 = bpy.data.objects.new('Cube.013', me_cube_003)
ob_cube_012 = bpy.data.objects.new('Cube.012', me_cube_003)
ob_cube_011 = bpy.data.objects.new('Cube.011', me_cube_003)
ob_cube_010 = bpy.data.objects.new('Cube.010', me_cube_003)
ob_cylinder = bpy.data.objects.new('Cylinder', me_cylinder)
ob_sphere_001 = bpy.data.objects.new('Sphere.001', me_sphere_001)
ob_cube_009 = bpy.data.objects.new('Cube.009', me_cube_002)
ob_sphere = bpy.data.objects.new('Sphere', me_sphere)
ob_circle = bpy.data.objects.new('Circle', me_circle)
ob_objalien_1_003 = bpy.data.objects.new('ObjAlien_1.003', me_creaalien_1_003)
ob_objalien_1_002 = bpy.data.objects.new('ObjAlien_1.002', me_creaalien_1_002)
ob_objalien_1_001 = bpy.data.objects.new('ObjAlien_1.001', me_creaalien_1_001)
ob_objlifepotion_1_004 = bpy.data.objects.new('ObjLifePotion_1.004', me_lifepotion_1_004)
ob_objlifepotion_1_003 = bpy.data.objects.new('ObjLifePotion_1.003', me_lifepotion_1_003)
ob_objlifepotion_1_002 = bpy.data.objects.new('ObjLifePotion_1.002', me_lifepotion_1_002)
ob_objalien_1 = bpy.data.objects.new('ObjAlien_1', me_creaalien_1)
ob_objlifepotion_1 = bpy.data.objects.new('ObjLifePotion_1', me_lifepotion_1)
ob_cube_029 = bpy.data.objects.new('Cube.029', me_cube)
ob_cube_028 = bpy.data.objects.new('Cube.028', me_cube)
ob_cube_027 = bpy.data.objects.new('Cube.027', me_cube)
ob_cube_024 = bpy.data.objects.new('Cube.024', me_cube)
ob_cube_023 = bpy.data.objects.new('Cube.023', me_cube)
ob_cube_022 = bpy.data.objects.new('Cube.022', me_cube)
ob_cube_021 = bpy.data.objects.new('Cube.021', me_cube)
ob_cube_008 = bpy.data.objects.new('Cube.008', me_cube)
ob_cube_007 = bpy.data.objects.new('Cube.007', me_cube)
ob_cube_006 = bpy.data.objects.new('Cube.006', me_cube)
ob_cube_005 = bpy.data.objects.new('Cube.005', me_cube)
ob_cube_004 = bpy.data.objects.new('Cube.004', me_cube)
ob_cube_003 = bpy.data.objects.new('Cube.003', me_cube)
ob_cube_002 = bpy.data.objects.new('Cube.002', me_cube)
ob_cube = bpy.data.objects.new('Cube', me_cube)
ob_ground = bpy.data.objects.new('Ground', me_meshground)

# ---- transforms, parenting, visibility, modifiers, constraints
ob_cube_020.location = (-105.9, -91.18, 9.082)
ob_cube_020.rotation_euler = (0.0, -0.0, -1.571)
ob_cube_020.scale = (0.78, 0.8, 1.0)
ob_cube_020.lock_rotations_4d = False
ob_cube_020.empty_display_type = 'ARROWS'
ob_cube_020.color = (0.0, 0.0, 0.0, 1.0)
ob_cube_020.lineart.crease_threshold = 0.0
ob_cube_019.location = (-105.9, -36.58, 9.082)
ob_cube_019.rotation_euler = (0.0, -0.0, -1.571)
ob_cube_019.scale = (0.78, 0.8, 1.0)
ob_cube_019.lock_rotations_4d = False
ob_cube_019.empty_display_type = 'ARROWS'
ob_cube_019.color = (0.0, 0.0, 0.0, 1.0)
ob_cube_019.lineart.crease_threshold = 0.0
ob_cube_018.location = (-105.9, 18.02, 9.082)
ob_cube_018.rotation_euler = (0.0, -0.0, -1.571)
ob_cube_018.scale = (0.78, 0.8, 1.0)
ob_cube_018.lock_rotations_4d = False
ob_cube_018.empty_display_type = 'ARROWS'
ob_cube_018.color = (0.0, 0.0, 0.0, 1.0)
ob_cube_018.lineart.crease_threshold = 0.0
ob_cube_017.location = (-105.9, 64.82, 9.082)
ob_cube_017.rotation_euler = (0.0, -0.0, -1.571)
ob_cube_017.scale = (0.78, 0.8, 1.0)
ob_cube_017.lock_rotations_4d = False
ob_cube_017.empty_display_type = 'ARROWS'
ob_cube_017.color = (0.0, 0.0, 0.0, 1.0)
ob_cube_017.lineart.crease_threshold = 0.0
ob_cube_016.location = (115.5, 64.82, 9.082)
ob_cube_016.rotation_euler = (0.0, -0.0, -1.571)
ob_cube_016.scale = (0.78, 0.8, 1.0)
ob_cube_016.lock_rotations_4d = False
ob_cube_016.empty_display_type = 'ARROWS'
ob_cube_016.color = (0.0, 0.0, 0.0, 1.0)
ob_cube_016.lineart.crease_threshold = 0.0
ob_cube_015.location = (115.5, 18.02, 9.082)
ob_cube_015.rotation_euler = (0.0, -0.0, -1.571)
ob_cube_015.scale = (0.78, 0.8, 1.0)
ob_cube_015.lock_rotations_4d = False
ob_cube_015.empty_display_type = 'ARROWS'
ob_cube_015.color = (0.0, 0.0, 0.0, 1.0)
ob_cube_015.lineart.crease_threshold = 0.0
ob_cube_014.location = (115.5, -36.58, 9.082)
ob_cube_014.rotation_euler = (0.0, -0.0, -1.571)
ob_cube_014.scale = (0.78, 0.8, 1.0)
ob_cube_014.lock_rotations_4d = False
ob_cube_014.empty_display_type = 'ARROWS'
ob_cube_014.color = (0.0, 0.0, 0.0, 1.0)
ob_cube_014.lineart.crease_threshold = 0.0
ob_cube_013.location = (115.5, -91.18, 9.082)
ob_cube_013.rotation_euler = (0.0, -0.0, -1.571)
ob_cube_013.scale = (0.78, 0.8, 1.0)
ob_cube_013.lock_rotations_4d = False
ob_cube_013.empty_display_type = 'ARROWS'
ob_cube_013.color = (0.0, 0.0, 0.0, 1.0)
ob_cube_013.lineart.crease_threshold = 0.0
ob_cube_012.location = (67.5, -122.4, 9.082)
ob_cube_012.scale = (0.8, 0.78, 1.0)
ob_cube_012.lock_rotations_4d = False
ob_cube_012.empty_display_type = 'ARROWS'
ob_cube_012.color = (0.0, 0.0, 0.0, 1.0)
ob_cube_012.lineart.crease_threshold = 0.0
ob_cube_011.location = (3.504, -122.4, 9.082)
ob_cube_011.scale = (0.8, 0.78, 1.0)
ob_cube_011.lock_rotations_4d = False
ob_cube_011.empty_display_type = 'ARROWS'
ob_cube_011.color = (0.0, 0.0, 0.0, 1.0)
ob_cube_011.lineart.crease_threshold = 0.0
ob_cube_010.location = (-60.5, -122.4, 9.082)
ob_cube_010.scale = (0.8, 0.78, 1.0)
ob_cube_010.lock_rotations_4d = False
ob_cube_010.empty_display_type = 'ARROWS'
ob_cube_010.color = (0.0, 0.0, 0.0, 1.0)
ob_cube_010.lineart.crease_threshold = 0.0
ob_cylinder.location = (-142.8, 105.7, 9.082)
ob_cylinder.rotation_euler = (1.571, -0.0, 1.571)
ob_cylinder.scale = (0.78, 1.0, 0.8)
ob_cylinder.lock_rotations_4d = False
ob_cylinder.empty_display_type = 'ARROWS'
ob_cylinder.color = (0.0, 0.0, 0.0, 1.0)
ob_cylinder.lineart.crease_threshold = 0.0
ob_sphere_001.location = (-142.8, 110.4, 30.0)
ob_sphere_001.scale = (0.8, 0.78, 1.0)
ob_sphere_001.lock_rotations_4d = False
ob_sphere_001.empty_display_type = 'ARROWS'
ob_sphere_001.color = (0.0, 0.0, 0.0, 1.0)
ob_sphere_001.lineart.crease_threshold = 0.0
ob_cube_009.location = (114.8, 131.8, 17.87)
ob_cube_009.scale = (0.48, 0.468, 0.6)
ob_cube_009.lock_rotations_4d = False
ob_cube_009.empty_display_type = 'ARROWS'
ob_cube_009.color = (0.0, 0.0, 0.0, 1.0)
ob_cube_009.lineart.crease_threshold = 0.0
ob_sphere.location = (4.683, 103.4, 3.0)
ob_sphere.scale = (0.16, 0.156, 0.08)
ob_sphere.lock_rotations_4d = False
ob_sphere.empty_display_type = 'ARROWS'
ob_sphere.color = (0.0, 0.0, 0.0, 1.0)
ob_sphere.lineart.crease_threshold = 0.0
ob_circle.location = (4.683, 103.4, 6.723e-05)
ob_circle.scale = (0.096, 0.0936, 1.0)
ob_circle.lock_rotations_4d = False
ob_circle.empty_display_type = 'ARROWS'
ob_circle.color = (0.0, 0.0, 0.0, 1.0)
ob_circle.lineart.crease_threshold = 0.0
ob_objalien_1_003.location = (28.24, 79.35, 1.206)
ob_objalien_1_003.scale = (0.8, 0.78, 1.0)
ob_objalien_1_003.lock_rotations_4d = False
ob_objalien_1_003.empty_display_type = 'ARROWS'
ob_objalien_1_003.color = (0.0, 0.0, 0.0, 1.0)
ob_objalien_1_003.lineart.crease_threshold = 0.0
ob_objalien_1_002.location = (-59.76, 40.35, 1.206)
ob_objalien_1_002.scale = (0.8, 0.78, 1.0)
ob_objalien_1_002.lock_rotations_4d = False
ob_objalien_1_002.empty_display_type = 'ARROWS'
ob_objalien_1_002.color = (0.0, 0.0, 0.0, 1.0)
ob_objalien_1_002.lineart.crease_threshold = 0.0
ob_objalien_1_001.location = (36.24, -37.65, 1.206)
ob_objalien_1_001.scale = (0.8, 0.78, 1.0)
ob_objalien_1_001.lock_rotations_4d = False
ob_objalien_1_001.empty_display_type = 'ARROWS'
ob_objalien_1_001.color = (0.0, 0.0, 0.0, 1.0)
ob_objalien_1_001.lineart.crease_threshold = 0.0
ob_objlifepotion_1_004.location = (4.243, 40.35, 1.206)
ob_objlifepotion_1_004.scale = (0.8, 0.78, 1.0)
ob_objlifepotion_1_004.lock_rotations_4d = False
ob_objlifepotion_1_004.empty_display_type = 'ARROWS'
ob_objlifepotion_1_004.color = (0.0, 0.0, 0.0, 1.0)
ob_objlifepotion_1_004.lineart.crease_threshold = 0.0
ob_objlifepotion_1_003.location = (68.24, -68.85, 1.206)
ob_objlifepotion_1_003.scale = (0.8, 0.78, 1.0)
ob_objlifepotion_1_003.lock_rotations_4d = False
ob_objlifepotion_1_003.empty_display_type = 'ARROWS'
ob_objlifepotion_1_003.color = (0.0, 0.0, 0.0, 1.0)
ob_objlifepotion_1_003.lineart.crease_threshold = 0.0
ob_objlifepotion_1_002.location = (-59.76, -61.05, 1.206)
ob_objlifepotion_1_002.scale = (0.8, 0.78, 1.0)
ob_objlifepotion_1_002.lock_rotations_4d = False
ob_objlifepotion_1_002.empty_display_type = 'ARROWS'
ob_objlifepotion_1_002.color = (0.0, 0.0, 0.0, 1.0)
ob_objlifepotion_1_002.lineart.crease_threshold = 0.0
ob_objalien_1.location = (4.243, -68.85, 1.206)
ob_objalien_1.scale = (0.8, 0.78, 1.0)
ob_objalien_1.lock_rotations_4d = False
ob_objalien_1.empty_display_type = 'ARROWS'
ob_objalien_1.color = (0.0, 0.0, 0.0, 1.0)
ob_objalien_1.lineart.crease_threshold = 0.0
ob_objlifepotion_1.location = (-59.76, -68.85, 1.206)
ob_objlifepotion_1.scale = (0.8, 0.78, 1.0)
ob_objlifepotion_1.lock_rotations_4d = False
ob_objlifepotion_1.empty_display_type = 'ARROWS'
ob_objlifepotion_1.color = (0.0, 0.0, 0.0, 1.0)
ob_objlifepotion_1.lineart.crease_threshold = 0.0
ob_cube_029.location = (4.897, -1.583, 0.0)
ob_cube_029.scale = (1.0, 1.0, 0.5)
ob_cube_029.lock_rotations_4d = False
ob_cube_029.empty_display_type = 'ARROWS'
ob_cube_029.color = (0.0, 0.0, 0.0, 1.0)
ob_cube_029.lineart.crease_threshold = 0.0
ob_cube_028.location = (-75.1, -1.583, 0.0)
ob_cube_028.scale = (1.0, 1.0, 0.5)
ob_cube_028.lock_rotations_4d = False
ob_cube_028.empty_display_type = 'ARROWS'
ob_cube_028.color = (0.0, 0.0, 0.0, 1.0)
ob_cube_028.lineart.crease_threshold = 0.0
ob_cube_027.location = (84.9, -1.583, 0.0)
ob_cube_027.scale = (1.0, 1.0, 0.5)
ob_cube_027.lock_rotations_4d = False
ob_cube_027.empty_display_type = 'ARROWS'
ob_cube_027.color = (0.0, 0.0, 0.0, 1.0)
ob_cube_027.lineart.crease_threshold = 0.0
ob_cube_024.location = (-21.1, -77.58, 0.0)
ob_cube_024.scale = (1.0, 1.0, 0.5)
ob_cube_024.lock_rotations_4d = False
ob_cube_024.empty_display_type = 'ARROWS'
ob_cube_024.color = (0.0, 0.0, 0.0, 1.0)
ob_cube_024.lineart.crease_threshold = 0.0
ob_cube_023.location = (4.897, 68.42, 0.0)
ob_cube_023.scale = (1.0, 1.0, 0.5)
ob_cube_023.lock_rotations_4d = False
ob_cube_023.empty_display_type = 'ARROWS'
ob_cube_023.color = (0.0, 0.0, 0.0, 1.0)
ob_cube_023.lineart.crease_threshold = 0.0
ob_cube_022.location = (10.9, -40.58, 0.0)
ob_cube_022.scale = (1.0, 1.0, 0.5)
ob_cube_022.lock_rotations_4d = False
ob_cube_022.empty_display_type = 'ARROWS'
ob_cube_022.color = (0.0, 0.0, 0.0, 1.0)
ob_cube_022.lineart.crease_threshold = 0.0
ob_cube_021.location = (60.9, 39.42, 0.0)
ob_cube_021.scale = (1.0, 1.0, 0.5)
ob_cube_021.lock_rotations_4d = False
ob_cube_021.empty_display_type = 'ARROWS'
ob_cube_021.color = (0.0, 0.0, 0.0, 1.0)
ob_cube_021.lineart.crease_threshold = 0.0
ob_cube_008.location = (84.9, 68.42, 0.0)
ob_cube_008.scale = (1.0, 1.0, 0.5)
ob_cube_008.lock_rotations_4d = False
ob_cube_008.empty_display_type = 'ARROWS'
ob_cube_008.color = (0.0, 0.0, 0.0, 1.0)
ob_cube_008.lineart.crease_threshold = 0.0
ob_cube_007.location = (-75.1, 68.42, 0.0)
ob_cube_007.scale = (1.0, 1.0, 0.5)
ob_cube_007.lock_rotations_4d = False
ob_cube_007.empty_display_type = 'ARROWS'
ob_cube_007.color = (0.0, 0.0, 0.0, 1.0)
ob_cube_007.lineart.crease_threshold = 0.0
ob_cube_006.location = (-6.103, 16.42, 0.0)
ob_cube_006.scale = (1.0, 1.0, 0.5)
ob_cube_006.lock_rotations_4d = False
ob_cube_006.empty_display_type = 'ARROWS'
ob_cube_006.color = (0.0, 0.0, 0.0, 1.0)
ob_cube_006.lineart.crease_threshold = 0.0
ob_cube_005.location = (4.897, -71.58, 0.0)
ob_cube_005.scale = (1.0, 1.0, 0.5)
ob_cube_005.lock_rotations_4d = False
ob_cube_005.empty_display_type = 'ARROWS'
ob_cube_005.color = (0.0, 0.0, 0.0, 1.0)
ob_cube_005.lineart.crease_threshold = 0.0
ob_cube_004.location = (-75.1, -71.58, 0.0)
ob_cube_004.scale = (1.0, 1.0, 0.5)
ob_cube_004.lock_rotations_4d = False
ob_cube_004.empty_display_type = 'ARROWS'
ob_cube_004.color = (0.0, 0.0, 0.0, 1.0)
ob_cube_004.lineart.crease_threshold = 0.0
ob_cube_003.location = (84.9, -71.58, 0.0)
ob_cube_003.scale = (1.0, 1.0, 0.5)
ob_cube_003.lock_rotations_4d = False
ob_cube_003.empty_display_type = 'ARROWS'
ob_cube_003.color = (0.0, 0.0, 0.0, 1.0)
ob_cube_003.lineart.crease_threshold = 0.0
ob_cube_002.location = (84.9, -1.583, 0.0)
ob_cube_002.scale = (1.0, 1.0, 0.5)
ob_cube_002.lock_rotations_4d = False
ob_cube_002.empty_display_type = 'ARROWS'
ob_cube_002.color = (0.0, 0.0, 0.0, 1.0)
ob_cube_002.lineart.crease_threshold = 0.0
ob_cube.location = (-26.1, -35.58, 0.0)
ob_cube.scale = (1.0, 1.0, 0.5)
ob_cube.lock_rotations_4d = False
ob_cube.empty_display_type = 'ARROWS'
ob_cube.color = (0.0, 0.0, 0.0, 1.0)
ob_cube.lineart.crease_threshold = 0.0
ob_ground.location = (4.482, -15.41, 0.0)
ob_ground.scale = (2.0, 2.0, 1.0)
ob_ground.lock_rotations_4d = False
ob_ground.empty_display_type = 'ARROWS'
ob_ground.color = (0.0, 0.0, 0.0, 1.0)
ob_ground.lineart.crease_threshold = 0.0

# ---- collection membership
col_collection_1.objects.link(ob_cube_020)
col_collection_1.objects.link(ob_cube_019)
col_collection_1.objects.link(ob_cube_018)
col_collection_1.objects.link(ob_cube_017)
col_collection_1.objects.link(ob_cube_016)
col_collection_1.objects.link(ob_cube_015)
col_collection_1.objects.link(ob_cube_014)
col_collection_1.objects.link(ob_cube_013)
col_collection_1.objects.link(ob_cube_012)
col_collection_1.objects.link(ob_cube_011)
col_collection_1.objects.link(ob_cube_010)
col_collection_1.objects.link(ob_cylinder)
col_collection_1.objects.link(ob_sphere_001)
col_collection_1.objects.link(ob_cube_009)
col_collection_1.objects.link(ob_sphere)
col_collection_1.objects.link(ob_circle)
col_collection_2.objects.link(ob_objalien_1_003)
col_collection_2.objects.link(ob_objalien_1_002)
col_collection_2.objects.link(ob_objalien_1_001)
col_collection_2.objects.link(ob_objlifepotion_1_004)
col_collection_2.objects.link(ob_objlifepotion_1_003)
col_collection_2.objects.link(ob_objlifepotion_1_002)
col_collection_2.objects.link(ob_objalien_1)
col_collection_2.objects.link(ob_objlifepotion_1)
col_collection_3.objects.link(ob_cube_029)
col_collection_3.objects.link(ob_cube_028)
col_collection_3.objects.link(ob_cube_027)
col_collection_3.objects.link(ob_cube_024)
col_collection_3.objects.link(ob_cube_023)
col_collection_3.objects.link(ob_cube_022)
col_collection_3.objects.link(ob_cube_021)
col_collection_3.objects.link(ob_cube_008)
col_collection_3.objects.link(ob_cube_007)
col_collection_3.objects.link(ob_cube_006)
col_collection_3.objects.link(ob_cube_005)
col_collection_3.objects.link(ob_cube_004)
col_collection_3.objects.link(ob_cube_003)
col_collection_3.objects.link(ob_cube_002)
col_collection_3.objects.link(ob_cube)
col_collection_4.objects.link(ob_ground)

# ---- scene / render settings (as saved in the file)
scene.frame_start = 1; scene.frame_end = 250; scene.frame_set(1)
scene.render.engine = 'BLENDER_EEVEE_NEXT'
scene.render.image_settings.file_format = 'JPEG'
scene.render.image_settings.color_mode = 'RGB'
scene.render.image_settings.compression = 90
scene.render.resolution_x = 800
scene.render.resolution_y = 600
scene.render.resolution_percentage = 25
scene.render.pixel_aspect_x = 100.0
scene.render.pixel_aspect_y = 100.0
scene.render.fps = 25
scene.render.dither_intensity = 0.0
scene.render.use_compositing = False
scene.render.use_sequencer = False
scene.render.bake_bias = 0.0
scene.render.use_stamp_time = False
scene.render.use_stamp_date = False
scene.render.use_stamp_frame = False
scene.render.use_stamp_camera = False
scene.render.use_stamp_scene = False
scene.render.use_stamp_filename = False
scene.render.use_stamp_render_time = False
scene.render.stamp_font_size = 0
scene.cycles.use_denoising = False
scene.cycles.samples = 10
scene.cycles.sampling_pattern = 'TABULATED_SOBOL'
scene.cycles.light_sampling_threshold = 0.0
scene.cycles.use_adaptive_sampling = False
scene.cycles.use_light_tree = False
scene.cycles.blur_glossy = 0.0
scene.cycles.volume_bounces = 1
scene.cycles.pixel_filter_type = 'GAUSSIAN'
scene.cycles.sample_clamp_indirect = 0.0
scene.view_settings.view_transform = 'Raw'
bpy.context.view_layer.update()

# ---- added for rendering (the .blend has no active camera): camera
cam_auto = bpy.data.cameras.new('AutoCamera')
cam_auto.lens = 50.0
cam_auto.sensor_width = 36.0
cam_auto.clip_end = 7888.23
ob_auto_camera = bpy.data.objects.new('AutoCamera', cam_auto)
scene.collection.objects.link(ob_auto_camera)
ob_auto_camera.location = (387.308, -520.826, 389.579)
ob_auto_camera.rotation_euler = (1.09748, -7.21219e-08, 0.694738)
scene.camera = ob_auto_camera
bpy.context.view_layer.update()
